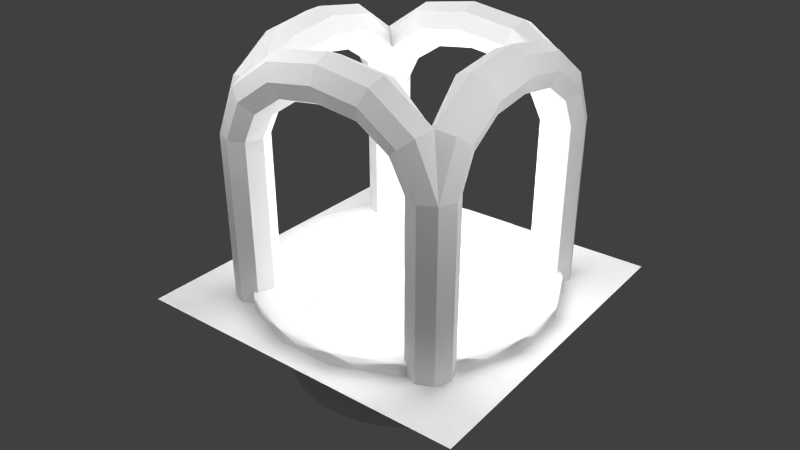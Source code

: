# Source: Dungeon_Heart.blend  (saved by Blender 2.63.0; exported with 4.5.12 LTS)
import bpy
from mathutils import Matrix  # noqa: F401  (used for matrix-valued properties, if any)

bpy.ops.wm.read_factory_settings(use_empty=True)
scene = bpy.context.scene
scene.name = 'Scene'

# ---- collections
col_collection_1 = bpy.data.collections.new('Collection 1'); scene.collection.children.link(col_collection_1)

# ---- materials (node trees are filled in below, after node groups)
mat_heart_material = bpy.data.materials.new('Heart material')
mat_heart_material.alpha_threshold = 0.0
mat_heart_material.use_transparent_shadow = False
mat_heart_material.roughness = 0.5
mat_heart_material.specular_intensity = 0.0
mat_heart_material.line_color = (0.0, 0.0, 0.0, 1.0)
mat_pillars_material = bpy.data.materials.new('Pillars material')
mat_pillars_material.alpha_threshold = 0.0
mat_pillars_material.use_transparent_shadow = False
mat_pillars_material.roughness = 0.5
mat_pillars_material.specular_intensity = 0.0
mat_pillars_material.line_color = (0.0, 0.0, 0.0, 1.0)
mat_floor_material = bpy.data.materials.new('Floor material')
mat_floor_material.alpha_threshold = 0.0
mat_floor_material.use_transparent_shadow = False
mat_floor_material.roughness = 0.5
mat_floor_material.specular_intensity = 0.196
mat_floor_material.line_color = (0.0, 0.0, 0.0, 1.0)
mat_tube_material = bpy.data.materials.new('Tube material')
mat_tube_material.alpha_threshold = 0.0
mat_tube_material.use_transparent_shadow = False
mat_tube_material.roughness = 0.5
mat_tube_material.specular_intensity = 0.084
mat_tube_material.line_color = (0.0, 0.0, 0.0, 1.0)

# ---- material node trees

# ---- world
world_world = bpy.data.worlds.new('World'); scene.world = world_world
world_world.color = (0.05088, 0.05088, 0.05088)
world_world.use_sun_shadow = False
world_world.sun_shadow_jitter_overblur = 0.0
world_world.cycles.sampling_method = 'MANUAL'
world_world.cycles.sample_map_resolution = 256

# ---- cameras
cam_camera = bpy.data.cameras.new('Camera')
cam_camera.clip_end = 100.0
cam_camera.lens = 35.0
cam_camera.sensor_width = 32.0
cam_camera.sensor_height = 18.0
cam_camera.ortho_scale = 7.314
cam_camera.dof.focus_distance = 0.0
cam_camera.dof.aperture_fstop = 128.0

# ---- lights
light_lamp_004 = bpy.data.lights.new('Lamp.004', 'POINT')
light_lamp_004.transmission_factor = 0.0
light_lamp_004.cutoff_distance = 30.0
light_lamp_004.energy = 100.0
light_lamp_004.shadow_buffer_clip_start = 1.001
light_lamp_004.shadow_soft_size = 1.0
light_lamp_004.shadow_maximum_resolution = 0.006
light_lamp_004.use_absolute_resolution = True
light_lamp_004.cycles.use_multiple_importance_sampling = False
light_lamp_003 = bpy.data.lights.new('Lamp.003', 'POINT')
light_lamp_003.transmission_factor = 0.0
light_lamp_003.cutoff_distance = 30.0
light_lamp_003.energy = 100.0
light_lamp_003.shadow_buffer_clip_start = 1.001
light_lamp_003.shadow_soft_size = 1.0
light_lamp_003.shadow_maximum_resolution = 0.006
light_lamp_003.use_absolute_resolution = True
light_lamp_003.cycles.use_multiple_importance_sampling = False
light_lamp_002 = bpy.data.lights.new('Lamp.002', 'POINT')
light_lamp_002.transmission_factor = 0.0
light_lamp_002.cutoff_distance = 30.0
light_lamp_002.energy = 100.0
light_lamp_002.shadow_buffer_clip_start = 1.001
light_lamp_002.shadow_soft_size = 1.0
light_lamp_002.shadow_maximum_resolution = 0.006
light_lamp_002.use_absolute_resolution = True
light_lamp_002.cycles.use_multiple_importance_sampling = False
light_lamp_001 = bpy.data.lights.new('Lamp.001', 'POINT')
light_lamp_001.transmission_factor = 0.0
light_lamp_001.cutoff_distance = 30.0
light_lamp_001.energy = 100.0
light_lamp_001.shadow_buffer_clip_start = 1.001
light_lamp_001.shadow_soft_size = 1.0
light_lamp_001.shadow_maximum_resolution = 0.006
light_lamp_001.use_absolute_resolution = True
light_lamp_001.cycles.use_multiple_importance_sampling = False
light_lamp = bpy.data.lights.new('Lamp', 'POINT')
light_lamp.transmission_factor = 0.0
light_lamp.cutoff_distance = 30.0
light_lamp.energy = 100.0
light_lamp.shadow_buffer_clip_start = 1.001
light_lamp.shadow_soft_size = 1.0
light_lamp.shadow_maximum_resolution = 0.006
light_lamp.use_absolute_resolution = True
light_lamp.cycles.use_multiple_importance_sampling = False

# ---- meshes
me_sphere_001 = bpy.data.meshes.new('Sphere.001')
me_sphere_001.from_pydata([(0.9808, 0.1951, 5.96e-08), (0.9619, 0.1913, 0.1951), (0.9061, 0.1802, 0.3827), (0.8155, 0.1622, 0.5556), (0.6935, 0.1379, 0.7071), (0.5449, 0.1084, 0.8315), (0.3753, 0.07466, 0.9239), (0.1913, 0.03806, 0.9808), (0.1802, 0.07466, 0.9808), (0.3536, 0.1464, 0.9239), (0.5133, 0.2126, 0.8315), (0.6533, 0.2706, 0.7071), (0.7682, 0.3182, 0.5556), (0.8536, 0.3536, 0.3827), (0.9061, 0.3753, 0.1951), (0.9239, 0.3827, 5.96e-08), (0.8315, 0.5556, 5.96e-08), (0.8155, 0.5449, 0.1951), (0.7682, 0.5133, 0.3827), (0.6913, 0.4619, 0.5556), (0.5879, 0.3928, 0.7071), (0.4619, 0.3087, 0.8315), (0.3182, 0.2126, 0.9239), (0.1622, 0.1084, 0.9808), (0.1379, 0.1379, 0.9808), (0.2706, 0.2706, 0.9239), (0.3928, 0.3928, 0.8315), (0.5, 0.5, 0.7071), (0.5879, 0.5879, 0.5556), (0.6533, 0.6533, 0.3827), (0.6935, 0.6935, 0.1951), (0.7071, 0.7071, 5.96e-08), (0.5556, 0.8315, 5.96e-08), (0.5449, 0.8155, 0.1951), (0.5133, 0.7682, 0.3827), (0.4619, 0.6913, 0.5556), (0.3928, 0.5879, 0.7071), (0.3087, 0.4619, 0.8315), (0.2126, 0.3182, 0.9239), (0.1084, 0.1622, 0.9808), (0.07466, 0.1802, 0.9808), (0.1464, 0.3536, 0.9239), (0.2126, 0.5133, 0.8315), (0.2706, 0.6533, 0.7071), (0.3182, 0.7682, 0.5556), (0.3536, 0.8536, 0.3827), (0.3753, 0.9061, 0.1951), (0.3827, 0.9239, 5.96e-08), (0.1951, 0.9808, 5.96e-08), (0.1913, 0.9619, 0.1951), (0.1802, 0.9061, 0.3827), (0.1622, 0.8155, 0.5556), (0.1379, 0.6935, 0.7071), (0.1084, 0.5449, 0.8315), (0.07466, 0.3753, 0.9239), (0.03806, 0.1913, 0.9808), (-1.118e-08, 0.1951, 0.9808), (-2.235e-08, 0.3827, 0.9239), (-5.215e-08, 0.5556, 0.8315), (1.49e-08, 0.7071, 0.7071), (-8.941e-08, 0.8315, 0.5556), (4.47e-08, 0.9239, 0.3827), (-8.941e-08, 0.9808, 0.1951), (-1.639e-07, 1.0, 5.96e-08), (-0.1951, 0.9808, 5.96e-08), (-0.1913, 0.9619, 0.1951), (-0.1802, 0.9061, 0.3827), (-0.1622, 0.8155, 0.5556), (-0.1379, 0.6935, 0.7071), (-0.1084, 0.5449, 0.8315), (-0.07466, 0.3753, 0.9239), (-0.03806, 0.1913, 0.9808), (-0.07466, 0.1802, 0.9808), (-0.1464, 0.3536, 0.9239), (-0.2126, 0.5133, 0.8315), (-0.2706, 0.6533, 0.7071), (-0.3182, 0.7682, 0.5556), (-0.3536, 0.8536, 0.3827), (-0.3753, 0.9061, 0.1951), (-0.3827, 0.9239, 5.96e-08), (-0.5556, 0.8315, 5.96e-08), (-0.5449, 0.8155, 0.1951), (-0.5133, 0.7682, 0.3827), (-0.4619, 0.6913, 0.5556), (-0.3928, 0.5879, 0.7071), (-0.3087, 0.4619, 0.8315), (-0.2126, 0.3182, 0.9239), (-0.1084, 0.1622, 0.9808), (-0.1379, 0.1379, 0.9808), (-0.2706, 0.2706, 0.9239), (-0.3928, 0.3928, 0.8315), (-0.5, 0.5, 0.7071), (-0.5879, 0.5879, 0.5556), (-0.6533, 0.6533, 0.3827), (-0.6935, 0.6935, 0.1951), (-0.7071, 0.7071, 5.96e-08), (-0.8315, 0.5556, 5.96e-08), (-0.8155, 0.5449, 0.1951), (-0.7682, 0.5133, 0.3827), (-0.6913, 0.4619, 0.5556), (-0.5879, 0.3928, 0.7071), (-0.4619, 0.3087, 0.8315), (-0.3182, 0.2126, 0.9239), (-0.1622, 0.1084, 0.9808), (-0.1802, 0.07466, 0.9808), (-0.3536, 0.1464, 0.9239), (-0.5133, 0.2126, 0.8315), (-0.6533, 0.2706, 0.7071), (-0.7682, 0.3182, 0.5556), (-0.8536, 0.3536, 0.3827), (-0.9061, 0.3753, 0.1951), (-0.9239, 0.3827, 5.96e-08), (-0.9808, 0.1951, 5.96e-08), (-0.9619, 0.1913, 0.1951), (-0.9061, 0.1802, 0.3827), (-0.8155, 0.1622, 0.5556), (-0.6935, 0.1379, 0.7071), (-0.5449, 0.1084, 0.8315), (-0.3753, 0.07466, 0.9239), (-0.1913, 0.03806, 0.9808), (-0.1951, -7.451e-09, 0.9808), (-0.3827, -5.215e-08, 0.9239), (-0.5556, -9.686e-08, 0.8315), (-0.7071, -1.49e-08, 0.7071), (-0.8315, -1.043e-07, 0.5556), (-0.9239, 2.98e-08, 0.3827), (-0.9808, -1.341e-07, 0.1951), (-1.0, -3.278e-07, 5.96e-08), (-0.9808, -0.1951, 5.96e-08), (-0.9619, -0.1913, 0.1951), (-0.9061, -0.1802, 0.3827), (-0.8155, -0.1622, 0.5556), (-0.6935, -0.1379, 0.7071), (-0.5449, -0.1084, 0.8315), (-0.3753, -0.07466, 0.9239), (-0.1913, -0.03806, 0.9808), (-0.1802, -0.07466, 0.9808), (-0.3536, -0.1464, 0.9239), (-0.5133, -0.2126, 0.8315), (-0.6533, -0.2706, 0.7071), (-0.7682, -0.3182, 0.5556), (-0.8536, -0.3536, 0.3827), (-0.9061, -0.3753, 0.1951), (-0.9239, -0.3827, 5.96e-08), (-0.8315, -0.5556, 5.96e-08), (-0.8155, -0.5449, 0.1951), (-0.7682, -0.5133, 0.3827), (-0.6913, -0.4619, 0.5556), (-0.5879, -0.3928, 0.7071), (-0.4619, -0.3087, 0.8315), (-0.3182, -0.2126, 0.9239), (-0.1622, -0.1084, 0.9808), (-0.1379, -0.1379, 0.9808), (-0.2706, -0.2706, 0.9239), (-0.3928, -0.3928, 0.8315), (-0.5, -0.5, 0.7071), (-0.5879, -0.5879, 0.5556), (-0.6533, -0.6533, 0.3827), (-0.6935, -0.6935, 0.1951), (-0.7071, -0.7071, 5.96e-08), (-0.5556, -0.8315, 5.96e-08), (-0.5449, -0.8155, 0.1951), (-0.5133, -0.7682, 0.3827), (-0.4619, -0.6913, 0.5556), (-0.3928, -0.5879, 0.7071), (-0.3087, -0.4619, 0.8315), (-0.2126, -0.3182, 0.9239), (-0.1084, -0.1622, 0.9808), (0.0, 0.0, 1.0), (-0.07466, -0.1802, 0.9808), (-0.1464, -0.3536, 0.9239), (-0.2126, -0.5133, 0.8315), (-0.2706, -0.6533, 0.7071), (-0.3182, -0.7682, 0.5556), (-0.3536, -0.8536, 0.3827), (-0.3753, -0.9061, 0.1951), (-0.3827, -0.9239, 5.96e-08), (-0.1951, -0.9808, 5.96e-08), (-0.1913, -0.9619, 0.1951), (-0.1802, -0.9061, 0.3827), (-0.1622, -0.8155, 0.5556), (-0.1379, -0.6935, 0.7071), (-0.1084, -0.5449, 0.8315), (-0.07466, -0.3753, 0.9239), (-0.03806, -0.1913, 0.9808), (1.863e-08, -0.1951, 0.9808), (5.215e-08, -0.3827, 0.9239), (1.49e-07, -0.5556, 0.8315), (2.98e-08, -0.7071, 0.7071), (1.043e-07, -0.8315, 0.5556), (1.49e-08, -0.9239, 0.3827), (2.682e-07, -0.9808, 0.1951), (4.47e-07, -1.0, 5.96e-08), (0.1951, -0.9808, 5.96e-08), (0.1913, -0.9619, 0.1951), (0.1802, -0.9061, 0.3827), (0.1622, -0.8155, 0.5556), (0.1379, -0.6935, 0.7071), (0.1084, -0.5449, 0.8315), (0.07466, -0.3753, 0.9239), (0.03806, -0.1913, 0.9808), (0.07466, -0.1802, 0.9808), (0.1464, -0.3536, 0.9239), (0.2126, -0.5133, 0.8315), (0.2706, -0.6533, 0.7071), (0.3182, -0.7682, 0.5556), (0.3536, -0.8536, 0.3827), (0.3753, -0.9061, 0.1951), (0.3827, -0.9239, 5.96e-08), (0.5556, -0.8315, 5.96e-08), (0.5449, -0.8155, 0.1951), (0.5133, -0.7682, 0.3827), (0.4619, -0.6913, 0.5556), (0.3928, -0.5879, 0.7071), (0.3087, -0.4619, 0.8315), (0.2126, -0.3182, 0.9239), (0.1084, -0.1622, 0.9808), (0.1379, -0.1379, 0.9808), (0.2706, -0.2706, 0.9239), (0.3928, -0.3928, 0.8315), (0.5, -0.5, 0.7071), (0.5879, -0.5879, 0.5556), (0.6533, -0.6533, 0.3827), (0.6935, -0.6935, 0.1951), (0.7071, -0.7071, 5.96e-08), (0.8315, -0.5556, 5.96e-08), (0.8155, -0.5449, 0.1951), (0.7682, -0.5133, 0.3827), (0.6913, -0.4619, 0.5556), (0.5879, -0.3928, 0.7071), (0.4619, -0.3087, 0.8315), (0.3182, -0.2126, 0.9239), (0.1622, -0.1084, 0.9808), (0.1802, -0.07466, 0.9808), (0.3536, -0.1464, 0.9239), (0.5133, -0.2126, 0.8315), (0.6533, -0.2706, 0.7071), (0.7682, -0.3182, 0.5556), (0.8536, -0.3536, 0.3827), (0.9061, -0.3753, 0.1951), (0.9239, -0.3827, 5.96e-08), (0.9808, -0.1951, 5.96e-08), (0.9619, -0.1913, 0.1951), (0.9061, -0.1802, 0.3827), (0.8155, -0.1622, 0.5556), (0.6935, -0.1379, 0.7071), (0.5449, -0.1084, 0.8315), (0.3753, -0.07466, 0.9239), (0.1913, -0.03806, 0.9808), (0.1951, 1.49e-08, 0.9808), (0.3827, 6.706e-08, 0.9239), (0.5556, 2.161e-07, 0.8315), (0.7071, 8.941e-08, 0.7071), (0.8315, 1.341e-07, 0.5556), (0.9239, 5.96e-08, 0.3827), (0.9808, 2.831e-07, 0.1951), (1.0, 4.768e-07, 5.96e-08)], [], [(0, 1, 255, 256), (254, 255, 1, 2), (253, 254, 2, 3), (252, 253, 3, 4), (251, 252, 4, 5), (250, 251, 5, 6), (249, 250, 6, 7), (168, 249, 7), (168, 7, 8), (7, 6, 9, 8), (6, 5, 10, 9), (5, 4, 11, 10), (4, 3, 12, 11), (3, 2, 13, 12), (2, 1, 14, 13), (1, 0, 15, 14), (14, 15, 16, 17), (13, 14, 17, 18), (12, 13, 18, 19), (11, 12, 19, 20), (10, 11, 20, 21), (9, 10, 21, 22), (8, 9, 22, 23), (168, 8, 23), (168, 23, 24), (23, 22, 25, 24), (22, 21, 26, 25), (21, 20, 27, 26), (20, 19, 28, 27), (19, 18, 29, 28), (18, 17, 30, 29), (17, 16, 31, 30), (30, 31, 32, 33), (29, 30, 33, 34), (28, 29, 34, 35), (27, 28, 35, 36), (26, 27, 36, 37), (25, 26, 37, 38), (24, 25, 38, 39), (168, 24, 39), (168, 39, 40), (39, 38, 41, 40), (38, 37, 42, 41), (37, 36, 43, 42), (36, 35, 44, 43), (35, 34, 45, 44), (34, 33, 46, 45), (33, 32, 47, 46), (46, 47, 48, 49), (45, 46, 49, 50), (44, 45, 50, 51), (43, 44, 51, 52), (42, 43, 52, 53), (41, 42, 53, 54), (40, 41, 54, 55), (168, 40, 55), (168, 55, 56), (55, 54, 57, 56), (54, 53, 58, 57), (53, 52, 59, 58), (52, 51, 60, 59), (51, 50, 61, 60), (50, 49, 62, 61), (49, 48, 63, 62), (62, 63, 64, 65), (61, 62, 65, 66), (60, 61, 66, 67), (59, 60, 67, 68), (58, 59, 68, 69), (57, 58, 69, 70), (56, 57, 70, 71), (168, 56, 71), (168, 71, 72), (71, 70, 73, 72), (70, 69, 74, 73), (69, 68, 75, 74), (68, 67, 76, 75), (67, 66, 77, 76), (66, 65, 78, 77), (65, 64, 79, 78), (78, 79, 80, 81), (77, 78, 81, 82), (76, 77, 82, 83), (75, 76, 83, 84), (74, 75, 84, 85), (73, 74, 85, 86), (72, 73, 86, 87), (168, 72, 87), (168, 87, 88), (87, 86, 89, 88), (86, 85, 90, 89), (85, 84, 91, 90), (84, 83, 92, 91), (83, 82, 93, 92), (82, 81, 94, 93), (81, 80, 95, 94), (94, 95, 96, 97), (93, 94, 97, 98), (92, 93, 98, 99), (91, 92, 99, 100), (90, 91, 100, 101), (89, 90, 101, 102), (88, 89, 102, 103), (168, 88, 103), (168, 103, 104), (103, 102, 105, 104), (102, 101, 106, 105), (101, 100, 107, 106), (100, 99, 108, 107), (99, 98, 109, 108), (98, 97, 110, 109), (97, 96, 111, 110), (110, 111, 112, 113), (109, 110, 113, 114), (108, 109, 114, 115), (107, 108, 115, 116), (106, 107, 116, 117), (105, 106, 117, 118), (104, 105, 118, 119), (168, 104, 119), (168, 119, 120), (119, 118, 121, 120), (118, 117, 122, 121), (117, 116, 123, 122), (116, 115, 124, 123), (115, 114, 125, 124), (114, 113, 126, 125), (113, 112, 127, 126), (126, 127, 128, 129), (125, 126, 129, 130), (124, 125, 130, 131), (123, 124, 131, 132), (122, 123, 132, 133), (121, 122, 133, 134), (120, 121, 134, 135), (168, 120, 135), (168, 135, 136), (135, 134, 137, 136), (134, 133, 138, 137), (133, 132, 139, 138), (132, 131, 140, 139), (131, 130, 141, 140), (130, 129, 142, 141), (129, 128, 143, 142), (142, 143, 144, 145), (141, 142, 145, 146), (140, 141, 146, 147), (139, 140, 147, 148), (138, 139, 148, 149), (137, 138, 149, 150), (136, 137, 150, 151), (168, 136, 151), (168, 151, 152), (151, 150, 153, 152), (150, 149, 154, 153), (149, 148, 155, 154), (148, 147, 156, 155), (147, 146, 157, 156), (146, 145, 158, 157), (145, 144, 159, 158), (158, 159, 160, 161), (157, 158, 161, 162), (156, 157, 162, 163), (155, 156, 163, 164), (154, 155, 164, 165), (153, 154, 165, 166), (152, 153, 166, 167), (168, 152, 167), (168, 167, 169), (167, 166, 170, 169), (166, 165, 171, 170), (165, 164, 172, 171), (164, 163, 173, 172), (163, 162, 174, 173), (162, 161, 175, 174), (161, 160, 176, 175), (175, 176, 177, 178), (174, 175, 178, 179), (173, 174, 179, 180), (172, 173, 180, 181), (171, 172, 181, 182), (170, 171, 182, 183), (169, 170, 183, 184), (168, 169, 184), (168, 184, 185), (184, 183, 186, 185), (183, 182, 187, 186), (182, 181, 188, 187), (181, 180, 189, 188), (180, 179, 190, 189), (179, 178, 191, 190), (178, 177, 192, 191), (191, 192, 193, 194), (190, 191, 194, 195), (189, 190, 195, 196), (188, 189, 196, 197), (187, 188, 197, 198), (186, 187, 198, 199), (185, 186, 199, 200), (168, 185, 200), (168, 200, 201), (200, 199, 202, 201), (199, 198, 203, 202), (198, 197, 204, 203), (197, 196, 205, 204), (196, 195, 206, 205), (195, 194, 207, 206), (194, 193, 208, 207), (207, 208, 209, 210), (206, 207, 210, 211), (205, 206, 211, 212), (204, 205, 212, 213), (203, 204, 213, 214), (202, 203, 214, 215), (201, 202, 215, 216), (168, 201, 216), (168, 216, 217), (216, 215, 218, 217), (215, 214, 219, 218), (214, 213, 220, 219), (213, 212, 221, 220), (212, 211, 222, 221), (211, 210, 223, 222), (210, 209, 224, 223), (223, 224, 225, 226), (222, 223, 226, 227), (221, 222, 227, 228), (220, 221, 228, 229), (219, 220, 229, 230), (218, 219, 230, 231), (217, 218, 231, 232), (168, 217, 232), (168, 232, 233), (232, 231, 234, 233), (231, 230, 235, 234), (230, 229, 236, 235), (229, 228, 237, 236), (228, 227, 238, 237), (227, 226, 239, 238), (226, 225, 240, 239), (239, 240, 241, 242), (238, 239, 242, 243), (237, 238, 243, 244), (236, 237, 244, 245), (235, 236, 245, 246), (234, 235, 246, 247), (233, 234, 247, 248), (168, 233, 248), (168, 248, 249), (248, 247, 250, 249), (247, 246, 251, 250), (246, 245, 252, 251), (245, 244, 253, 252), (244, 243, 254, 253), (243, 242, 255, 254), (242, 241, 256, 255)])
_uv = me_sphere_001.uv_layers.new(name='UVTex')
_uv.uv.foreach_set('vector', [0.258, 0.06302, 0.3016, 0.1402, 0.2358, 0.1856, 0.1788, 0.1173, 0.2842, 0.2439, 0.2358, 0.1856, 0.3016, 0.1402, 0.3383, 0.207, 0.3275, 0.2955, 0.2842, 0.2439, 0.3383, 0.207, 0.3703, 0.2656, 0.3654, 0.3414, 0.3275, 0.2955, 0.3703, 0.2656, 0.3989, 0.3185, 0.4009, 0.3839, 0.3654, 0.3414, 0.3989, 0.3185, 0.4254, 0.3671, 0.4339, 0.424, 0.4009, 0.3839, 0.4254, 0.3671, 0.4501, 0.413, 0.466, 0.4628, 0.4339, 0.424, 0.4501, 0.413, 0.4741, 0.4573, 0.4976, 0.5011, 0.466, 0.4628, 0.4741, 0.4573, 0.4976, 0.5011, 0.4741, 0.4573, 0.4831, 0.4536, 0.4741, 0.4573, 0.4501, 0.413, 0.4683, 0.4055, 0.4831, 0.4536, 0.4501, 0.413, 0.4254, 0.3671, 0.4529, 0.3557, 0.4683, 0.4055, 0.4254, 0.3671, 0.3989, 0.3185, 0.4365, 0.3031, 0.4529, 0.3557, 0.3989, 0.3185, 0.3703, 0.2656, 0.4188, 0.2454, 0.4365, 0.3031, 0.3703, 0.2656, 0.3383, 0.207, 0.3987, 0.1822, 0.4188, 0.2454, 0.3383, 0.207, 0.3016, 0.1402, 0.3756, 0.1086, 0.3987, 0.1822, 0.3016, 0.1402, 0.258, 0.06302, 0.3471, 0.02023, 0.3756, 0.1086, 0.3756, 0.1086, 0.3471, 0.02023, 0.4456, 7.308e-05, 0.455, 0.09161, 0.3987, 0.1822, 0.3756, 0.1086, 0.455, 0.09161, 0.4629, 0.1684, 0.4188, 0.2454, 0.3987, 0.1822, 0.4629, 0.1684, 0.4703, 0.2349, 0.4365, 0.3031, 0.4188, 0.2454, 0.4703, 0.2349, 0.4762, 0.2948, 0.4529, 0.3557, 0.4365, 0.3031, 0.4762, 0.2948, 0.4822, 0.3498, 0.4683, 0.4055, 0.4529, 0.3557, 0.4822, 0.3498, 0.4875, 0.4017, 0.4831, 0.4536, 0.4683, 0.4055, 0.4875, 0.4017, 0.4926, 0.4517, 0.4976, 0.5011, 0.4831, 0.4536, 0.4926, 0.4517, 0.4976, 0.5011, 0.4926, 0.4517, 0.5023, 0.4517, 0.4926, 0.4517, 0.4875, 0.4017, 0.5071, 0.4017, 0.5023, 0.4517, 0.4875, 0.4017, 0.4822, 0.3498, 0.512, 0.3497, 0.5071, 0.4017, 0.4822, 0.3498, 0.4762, 0.2948, 0.5169, 0.2946, 0.512, 0.3497, 0.4762, 0.2948, 0.4703, 0.2349, 0.5229, 0.2347, 0.5169, 0.2946, 0.4703, 0.2349, 0.4629, 0.1684, 0.5286, 0.1678, 0.5229, 0.2347, 0.4629, 0.1684, 0.455, 0.09161, 0.5362, 0.09106, 0.5286, 0.1678, 0.455, 0.09161, 0.4456, 7.308e-05, 0.5453, 0.0, 0.5362, 0.09106, 0.5362, 0.09106, 0.5453, 0.0, 0.6425, 0.01942, 0.6158, 0.1066, 0.5286, 0.1678, 0.5362, 0.09106, 0.6158, 0.1066, 0.5933, 0.1803, 0.5229, 0.2347, 0.5286, 0.1678, 0.5933, 0.1803, 0.5745, 0.2447, 0.5169, 0.2946, 0.5229, 0.2347, 0.5745, 0.2447, 0.5569, 0.3023, 0.512, 0.3497, 0.5169, 0.2946, 0.5569, 0.3023, 0.5413, 0.3554, 0.5071, 0.4017, 0.512, 0.3497, 0.5413, 0.3554, 0.5264, 0.4053, 0.5023, 0.4517, 0.5071, 0.4017, 0.5264, 0.4053, 0.5119, 0.4535, 0.4976, 0.5011, 0.5023, 0.4517, 0.5119, 0.4535, 0.4976, 0.5011, 0.5119, 0.4535, 0.5209, 0.4573, 0.5119, 0.4535, 0.5264, 0.4053, 0.5445, 0.4129, 0.5209, 0.4573, 0.5264, 0.4053, 0.5413, 0.3554, 0.5689, 0.3668, 0.5445, 0.4129, 0.5413, 0.3554, 0.5569, 0.3023, 0.5946, 0.3177, 0.5689, 0.3668, 0.5569, 0.3023, 0.5745, 0.2447, 0.6231, 0.2647, 0.5946, 0.3177, 0.5745, 0.2447, 0.5933, 0.1803, 0.6541, 0.2052, 0.6231, 0.2647, 0.5933, 0.1803, 0.6158, 0.1066, 0.6907, 0.1375, 0.6541, 0.2052, 0.6158, 0.1066, 0.6425, 0.01942, 0.7338, 0.05736, 0.6907, 0.1375, 0.6907, 0.1375, 0.7338, 0.05736, 0.8158, 0.1123, 0.7579, 0.1823, 0.6541, 0.2052, 0.6907, 0.1375, 0.7579, 0.1823, 0.7089, 0.2415, 0.6231, 0.2647, 0.6541, 0.2052, 0.7089, 0.2415, 0.6669, 0.2938, 0.5946, 0.3177, 0.6231, 0.2647, 0.6669, 0.2938, 0.6285, 0.3402, 0.5689, 0.3668, 0.5946, 0.3177, 0.6285, 0.3402, 0.5938, 0.3833, 0.5445, 0.4129, 0.5689, 0.3668, 0.5938, 0.3833, 0.5608, 0.4236, 0.5209, 0.4573, 0.5445, 0.4129, 0.5608, 0.4236, 0.529, 0.4627, 0.4976, 0.5011, 0.5209, 0.4573, 0.529, 0.4627, 0.4976, 0.5011, 0.529, 0.4627, 0.5359, 0.4695, 0.529, 0.4627, 0.5608, 0.4236, 0.5747, 0.4375, 0.5359, 0.4695, 0.5608, 0.4236, 0.5938, 0.3833, 0.6149, 0.4043, 0.5747, 0.4375, 0.5938, 0.3833, 0.6285, 0.3402, 0.6574, 0.3688, 0.6149, 0.4043, 0.6285, 0.3402, 0.6669, 0.2938, 0.7041, 0.3309, 0.6574, 0.3688, 0.6669, 0.2938, 0.7089, 0.2415, 0.7555, 0.2878, 0.7041, 0.3309, 0.7089, 0.2415, 0.7579, 0.1823, 0.8151, 0.2394, 0.7555, 0.2878, 0.7579, 0.1823, 0.8158, 0.1123, 0.8855, 0.182, 0.8151, 0.2394, 0.8151, 0.2394, 0.8855, 0.182, 0.9401, 0.264, 0.86, 0.3065, 0.7555, 0.2878, 0.8151, 0.2394, 0.86, 0.3065, 0.7921, 0.3423, 0.7041, 0.3309, 0.7555, 0.2878, 0.7921, 0.3423, 0.7333, 0.3745, 0.6574, 0.3688, 0.7041, 0.3309, 0.7333, 0.3745, 0.6801, 0.4026, 0.6149, 0.4043, 0.6574, 0.3688, 0.6801, 0.4026, 0.6315, 0.4291, 0.5747, 0.4375, 0.6149, 0.4043, 0.6315, 0.4291, 0.5857, 0.4538, 0.5359, 0.4695, 0.5747, 0.4375, 0.5857, 0.4538, 0.5413, 0.4776, 0.4976, 0.5011, 0.5359, 0.4695, 0.5413, 0.4776, 0.4976, 0.5011, 0.5413, 0.4776, 0.5451, 0.4866, 0.5413, 0.4776, 0.5857, 0.4538, 0.5932, 0.4719, 0.5451, 0.4866, 0.5857, 0.4538, 0.6315, 0.4291, 0.643, 0.4566, 0.5932, 0.4719, 0.6315, 0.4291, 0.6801, 0.4026, 0.6958, 0.4401, 0.643, 0.4566, 0.6801, 0.4026, 0.7333, 0.3745, 0.7535, 0.4229, 0.6958, 0.4401, 0.7333, 0.3745, 0.7921, 0.3423, 0.8174, 0.4029, 0.7535, 0.4229, 0.7921, 0.3423, 0.86, 0.3065, 0.8909, 0.381, 0.8174, 0.4029, 0.86, 0.3065, 0.9401, 0.264, 0.9778, 0.3549, 0.8909, 0.381, 0.8909, 0.381, 0.9778, 0.3549, 0.997, 0.4515, 0.9067, 0.4601, 0.8174, 0.4029, 0.8909, 0.381, 0.9067, 0.4601, 0.8304, 0.4672, 0.7535, 0.4229, 0.8174, 0.4029, 0.8304, 0.4672, 0.7638, 0.4744, 0.6958, 0.4401, 0.7535, 0.4229, 0.7638, 0.4744, 0.7039, 0.48, 0.643, 0.4566, 0.6958, 0.4401, 0.7039, 0.48, 0.6489, 0.4859, 0.5932, 0.4719, 0.643, 0.4566, 0.6489, 0.4859, 0.597, 0.4911, 0.5451, 0.4866, 0.5932, 0.4719, 0.597, 0.4911, 0.547, 0.4962, 0.4976, 0.5011, 0.5451, 0.4866, 0.547, 0.4962, 0.4976, 0.5011, 0.547, 0.4962, 0.547, 0.5059, 0.547, 0.4962, 0.597, 0.4911, 0.597, 0.5107, 0.547, 0.5059, 0.597, 0.4911, 0.6489, 0.4859, 0.6489, 0.5157, 0.597, 0.5107, 0.6489, 0.4859, 0.7039, 0.48, 0.704, 0.5207, 0.6489, 0.5157, 0.7039, 0.48, 0.7638, 0.4744, 0.7638, 0.5269, 0.704, 0.5207, 0.7638, 0.4744, 0.8304, 0.4672, 0.8305, 0.5329, 0.7638, 0.5269, 0.8304, 0.4672, 0.9067, 0.4601, 0.9068, 0.5407, 0.8305, 0.5329, 0.9067, 0.4601, 0.997, 0.4515, 0.997, 0.5499, 0.9068, 0.5407, 0.9068, 0.5407, 0.997, 0.5499, 0.9778, 0.6464, 0.8911, 0.6198, 0.8305, 0.5329, 0.9068, 0.5407, 0.8911, 0.6198, 0.8179, 0.5972, 0.7638, 0.5269, 0.8305, 0.5329, 0.8179, 0.5972, 0.7536, 0.5783, 0.704, 0.5207, 0.7638, 0.5269, 0.7536, 0.5783, 0.6962, 0.5606, 0.6489, 0.5157, 0.704, 0.5207, 0.6962, 0.5606, 0.6431, 0.545, 0.597, 0.5107, 0.6489, 0.5157, 0.6431, 0.545, 0.5933, 0.53, 0.547, 0.5059, 0.597, 0.5107, 0.5933, 0.53, 0.5451, 0.5155, 0.4976, 0.5011, 0.547, 0.5059, 0.5451, 0.5155, 0.4976, 0.5011, 0.5451, 0.5155, 0.5413, 0.5245, 0.5451, 0.5155, 0.5933, 0.53, 0.5857, 0.5481, 0.5413, 0.5245, 0.5933, 0.53, 0.6431, 0.545, 0.6318, 0.5725, 0.5857, 0.5481, 0.6431, 0.545, 0.6962, 0.5606, 0.6807, 0.5982, 0.6318, 0.5725, 0.6962, 0.5606, 0.7536, 0.5783, 0.7336, 0.6268, 0.6807, 0.5982, 0.7536, 0.5783, 0.8179, 0.5972, 0.7929, 0.6579, 0.7336, 0.6268, 0.8179, 0.5972, 0.8911, 0.6198, 0.8603, 0.6943, 0.7929, 0.6579, 0.8911, 0.6198, 0.9778, 0.6464, 0.9401, 0.7373, 0.8603, 0.6943, 0.8603, 0.6943, 0.9401, 0.7373, 0.8855, 0.8191, 0.8156, 0.7614, 0.7929, 0.6579, 0.8603, 0.6943, 0.8156, 0.7614, 0.7566, 0.7125, 0.7336, 0.6268, 0.7929, 0.6579, 0.7566, 0.7125, 0.7045, 0.6705, 0.6807, 0.5982, 0.7336, 0.6268, 0.7045, 0.6705, 0.6582, 0.6321, 0.6318, 0.5725, 0.6807, 0.5982, 0.6582, 0.6321, 0.6152, 0.5973, 0.5857, 0.5481, 0.6318, 0.5725, 0.6152, 0.5973, 0.5748, 0.5644, 0.5413, 0.5245, 0.5857, 0.5481, 0.5748, 0.5644, 0.5359, 0.5325, 0.4976, 0.5011, 0.5413, 0.5245, 0.5359, 0.5325, 0.4976, 0.5011, 0.5359, 0.5325, 0.5291, 0.5394, 0.5359, 0.5325, 0.5748, 0.5644, 0.561, 0.5782, 0.5291, 0.5394, 0.5748, 0.5644, 0.6152, 0.5973, 0.5942, 0.6184, 0.561, 0.5782, 0.6152, 0.5973, 0.6582, 0.6321, 0.6296, 0.6609, 0.5942, 0.6184, 0.6582, 0.6321, 0.7045, 0.6705, 0.6674, 0.7076, 0.6296, 0.6609, 0.7045, 0.6705, 0.7566, 0.7125, 0.7103, 0.7589, 0.6674, 0.7076, 0.7566, 0.7125, 0.8156, 0.7614, 0.7586, 0.8184, 0.7103, 0.7589, 0.8156, 0.7614, 0.8855, 0.8191, 0.8159, 0.8887, 0.7586, 0.8184, 0.7586, 0.8184, 0.8159, 0.8887, 0.7341, 0.9433, 0.6916, 0.8633, 0.7103, 0.7589, 0.7586, 0.8184, 0.6916, 0.8633, 0.6559, 0.7955, 0.6674, 0.7076, 0.7103, 0.7589, 0.6559, 0.7955, 0.6238, 0.7367, 0.6296, 0.6609, 0.6674, 0.7076, 0.6238, 0.7367, 0.5958, 0.6836, 0.5942, 0.6184, 0.6296, 0.6609, 0.5958, 0.6836, 0.5694, 0.635, 0.561, 0.5782, 0.5942, 0.6184, 0.5694, 0.635, 0.5448, 0.5892, 0.5291, 0.5394, 0.561, 0.5782, 0.5448, 0.5892, 0.521, 0.5449, 0.4976, 0.5011, 0.5291, 0.5394, 0.521, 0.5449, 0.4976, 0.5011, 0.521, 0.5449, 0.512, 0.5486, 0.521, 0.5449, 0.5448, 0.5892, 0.5267, 0.5966, 0.512, 0.5486, 0.5448, 0.5892, 0.5694, 0.635, 0.5419, 0.6464, 0.5267, 0.5966, 0.5694, 0.635, 0.5958, 0.6836, 0.5583, 0.6992, 0.5419, 0.6464, 0.5958, 0.6836, 0.6238, 0.7367, 0.5754, 0.7568, 0.5583, 0.6992, 0.6238, 0.7367, 0.6559, 0.7955, 0.5954, 0.8207, 0.5754, 0.7568, 0.6559, 0.7955, 0.6916, 0.8633, 0.6172, 0.8941, 0.5954, 0.8207, 0.6916, 0.8633, 0.7341, 0.9433, 0.6432, 0.9809, 0.6172, 0.8941, 0.6172, 0.8941, 0.6432, 0.9809, 0.5467, 1.0, 0.5382, 0.9098, 0.5954, 0.8207, 0.6172, 0.8941, 0.5382, 0.9098, 0.5311, 0.8336, 0.5754, 0.7568, 0.5954, 0.8207, 0.5311, 0.8336, 0.524, 0.767, 0.5583, 0.6992, 0.5754, 0.7568, 0.524, 0.767, 0.5185, 0.7072, 0.5419, 0.6464, 0.5583, 0.6992, 0.5185, 0.7072, 0.5126, 0.6523, 0.5267, 0.5966, 0.5419, 0.6464, 0.5126, 0.6523, 0.5075, 0.6004, 0.512, 0.5486, 0.5267, 0.5966, 0.5075, 0.6004, 0.5025, 0.5505, 0.4976, 0.5011, 0.512, 0.5486, 0.5025, 0.5505, 0.4976, 0.5011, 0.5025, 0.5505, 0.4927, 0.5505, 0.5025, 0.5505, 0.5075, 0.6004, 0.4879, 0.6005, 0.4927, 0.5505, 0.5075, 0.6004, 0.5126, 0.6523, 0.4828, 0.6523, 0.4879, 0.6005, 0.5126, 0.6523, 0.5185, 0.7072, 0.4778, 0.7073, 0.4828, 0.6523, 0.5185, 0.7072, 0.524, 0.767, 0.4716, 0.767, 0.4778, 0.7073, 0.524, 0.767, 0.5311, 0.8336, 0.4656, 0.8336, 0.4716, 0.767, 0.5311, 0.8336, 0.5382, 0.9098, 0.4576, 0.9098, 0.4656, 0.8336, 0.5382, 0.9098, 0.5467, 1.0, 0.4484, 0.9999, 0.4576, 0.9098, 0.4576, 0.9098, 0.4484, 0.9999, 0.352, 0.9806, 0.3786, 0.8941, 0.4656, 0.8336, 0.4576, 0.9098, 0.3786, 0.8941, 0.4013, 0.8209, 0.4716, 0.767, 0.4656, 0.8336, 0.4013, 0.8209, 0.4202, 0.7568, 0.4778, 0.7073, 0.4716, 0.767, 0.4202, 0.7568, 0.438, 0.6995, 0.4828, 0.6523, 0.4778, 0.7073, 0.438, 0.6995, 0.4536, 0.6465, 0.4879, 0.6005, 0.4828, 0.6523, 0.4536, 0.6465, 0.4687, 0.5967, 0.4927, 0.5505, 0.4879, 0.6005, 0.4687, 0.5967, 0.4832, 0.5486, 0.4976, 0.5011, 0.4927, 0.5505, 0.4832, 0.5486, 0.4976, 0.5011, 0.4832, 0.5486, 0.4742, 0.5449, 0.4832, 0.5486, 0.4687, 0.5967, 0.4507, 0.5892, 0.4742, 0.5449, 0.4687, 0.5967, 0.4536, 0.6465, 0.4261, 0.6351, 0.4507, 0.5892, 0.4536, 0.6465, 0.438, 0.6995, 0.4004, 0.684, 0.4261, 0.6351, 0.438, 0.6995, 0.4202, 0.7568, 0.3718, 0.7368, 0.4004, 0.684, 0.4202, 0.7568, 0.4013, 0.8209, 0.3408, 0.796, 0.3718, 0.7368, 0.4013, 0.8209, 0.3786, 0.8941, 0.3043, 0.8632, 0.3408, 0.796, 0.3786, 0.8941, 0.352, 0.9806, 0.2613, 0.9428, 0.3043, 0.8632, 0.3043, 0.8632, 0.2613, 0.9428, 0.1797, 0.8881, 0.2374, 0.8185, 0.3408, 0.796, 0.3043, 0.8632, 0.2374, 0.8185, 0.2863, 0.7596, 0.3718, 0.7368, 0.3408, 0.796, 0.2863, 0.7596, 0.3283, 0.7077, 0.4004, 0.684, 0.3718, 0.7368, 0.3283, 0.7077, 0.3666, 0.6615, 0.4261, 0.6351, 0.4004, 0.684, 0.3666, 0.6615, 0.4013, 0.6186, 0.4507, 0.5892, 0.4261, 0.6351, 0.4013, 0.6186, 0.4344, 0.5784, 0.4742, 0.5449, 0.4507, 0.5892, 0.4344, 0.5784, 0.4661, 0.5395, 0.4976, 0.5011, 0.4742, 0.5449, 0.4661, 0.5395, 0.4976, 0.5011, 0.4661, 0.5395, 0.4593, 0.5326, 0.4661, 0.5395, 0.4344, 0.5784, 0.4205, 0.5646, 0.4593, 0.5326, 0.4344, 0.5784, 0.4013, 0.6186, 0.3802, 0.5976, 0.4205, 0.5646, 0.4013, 0.6186, 0.3666, 0.6615, 0.3378, 0.6329, 0.3802, 0.5976, 0.3666, 0.6615, 0.3283, 0.7077, 0.2913, 0.6707, 0.3378, 0.6329, 0.3283, 0.7077, 0.2863, 0.7596, 0.24, 0.7134, 0.2913, 0.6707, 0.2863, 0.7596, 0.2374, 0.8185, 0.1806, 0.7616, 0.24, 0.7134, 0.2374, 0.8185, 0.1797, 0.8881, 0.1105, 0.8186, 0.1806, 0.7616, 0.1806, 0.7616, 0.1105, 0.8186, 0.05617, 0.7369, 0.136, 0.6947, 0.24, 0.7134, 0.1806, 0.7616, 0.136, 0.6947, 0.2036, 0.6591, 0.2913, 0.6707, 0.24, 0.7134, 0.2036, 0.6591, 0.2622, 0.6272, 0.3378, 0.6329, 0.2913, 0.6707, 0.2622, 0.6272, 0.3152, 0.5992, 0.3802, 0.5976, 0.3378, 0.6329, 0.3152, 0.5992, 0.3637, 0.5728, 0.4205, 0.5646, 0.3802, 0.5976, 0.3637, 0.5728, 0.4096, 0.5484, 0.4593, 0.5326, 0.4205, 0.5646, 0.4096, 0.5484, 0.4538, 0.5246, 0.4976, 0.5011, 0.4593, 0.5326, 0.4538, 0.5246, 0.4976, 0.5011, 0.4538, 0.5246, 0.4501, 0.5156, 0.4538, 0.5246, 0.4096, 0.5484, 0.4021, 0.5303, 0.4501, 0.5156, 0.4096, 0.5484, 0.3637, 0.5728, 0.3523, 0.5453, 0.4021, 0.5303, 0.3637, 0.5728, 0.3152, 0.5992, 0.2996, 0.5618, 0.3523, 0.5453, 0.3152, 0.5992, 0.2622, 0.6272, 0.2422, 0.5789, 0.2996, 0.5618, 0.2622, 0.6272, 0.2036, 0.6591, 0.1785, 0.5988, 0.2422, 0.5789, 0.2036, 0.6591, 0.136, 0.6947, 0.1053, 0.6205, 0.1785, 0.5988, 0.136, 0.6947, 0.05617, 0.7369, 0.01888, 0.6463, 0.1053, 0.6205, 0.1053, 0.6205, 0.01888, 0.6463, 0.0, 0.5502, 0.08971, 0.5418, 0.1785, 0.5988, 0.1053, 0.6205, 0.08971, 0.5418, 0.1657, 0.5347, 0.2422, 0.5789, 0.1785, 0.5988, 0.1657, 0.5347, 0.2319, 0.5276, 0.2996, 0.5618, 0.2422, 0.5789, 0.2319, 0.5276, 0.2916, 0.522, 0.3523, 0.5453, 0.2996, 0.5618, 0.2916, 0.522, 0.3464, 0.5162, 0.4021, 0.5303, 0.3523, 0.5453, 0.3464, 0.5162, 0.3982, 0.5112, 0.4501, 0.5156, 0.4021, 0.5303, 0.3982, 0.5112, 0.4481, 0.5061, 0.4976, 0.5011, 0.4501, 0.5156, 0.4481, 0.5061, 0.4976, 0.5011, 0.4481, 0.5061, 0.4481, 0.4963, 0.4481, 0.5061, 0.3982, 0.5112, 0.3981, 0.4916, 0.4481, 0.4963, 0.3982, 0.5112, 0.3464, 0.5162, 0.3464, 0.4864, 0.3981, 0.4916, 0.3464, 0.5162, 0.2916, 0.522, 0.2914, 0.4815, 0.3464, 0.4864, 0.2916, 0.522, 0.2319, 0.5276, 0.2319, 0.4754, 0.2914, 0.4815, 0.2319, 0.5276, 0.1657, 0.5347, 0.1655, 0.4695, 0.2319, 0.4754, 0.1657, 0.5347, 0.08971, 0.5418, 0.08972, 0.4616, 0.1655, 0.4695, 0.08971, 0.5418, 0.0, 0.5502, 0.000198, 0.4524, 0.08972, 0.4616, 0.08972, 0.4616, 0.000198, 0.4524, 0.01939, 0.3567, 0.1053, 0.3831, 0.1655, 0.4695, 0.08972, 0.4616, 0.1053, 0.3831, 0.178, 0.4055, 0.2319, 0.4754, 0.1655, 0.4695, 0.178, 0.4055, 0.242, 0.4241, 0.2914, 0.4815, 0.2319, 0.4754, 0.242, 0.4241, 0.2992, 0.4417, 0.3464, 0.4864, 0.2914, 0.4815, 0.2992, 0.4417, 0.3521, 0.4572, 0.3981, 0.4916, 0.3464, 0.4864, 0.3521, 0.4572, 0.4019, 0.4724, 0.4481, 0.4963, 0.3981, 0.4916, 0.4019, 0.4724, 0.45, 0.4868, 0.4976, 0.5011, 0.4481, 0.4963, 0.45, 0.4868, 0.4976, 0.5011, 0.45, 0.4868, 0.4537, 0.4778, 0.45, 0.4868, 0.4019, 0.4724, 0.4093, 0.4543, 0.4537, 0.4778, 0.4019, 0.4724, 0.3521, 0.4572, 0.3634, 0.4297, 0.4093, 0.4543, 0.3521, 0.4572, 0.2992, 0.4417, 0.3145, 0.4042, 0.3634, 0.4297, 0.2992, 0.4417, 0.242, 0.4241, 0.2618, 0.3759, 0.3145, 0.4042, 0.242, 0.4241, 0.178, 0.4055, 0.2027, 0.3451, 0.2618, 0.3759, 0.178, 0.4055, 0.1053, 0.3831, 0.1357, 0.3091, 0.2027, 0.3451, 0.1053, 0.3831, 0.01939, 0.3567, 0.05675, 0.2668, 0.1357, 0.3091, 0.1357, 0.3091, 0.05675, 0.2668, 0.1107, 0.186, 0.1798, 0.2425, 0.2027, 0.3451, 0.1357, 0.3091, 0.1798, 0.2425, 0.2386, 0.2907, 0.2618, 0.3759, 0.2027, 0.3451, 0.2386, 0.2907, 0.2907, 0.3324, 0.3145, 0.4042, 0.2618, 0.3759, 0.2907, 0.3324, 0.3369, 0.3704, 0.3634, 0.4297, 0.3145, 0.4042, 0.3369, 0.3704, 0.3799, 0.405, 0.4093, 0.4543, 0.3634, 0.4297, 0.3799, 0.405, 0.4201, 0.4379, 0.4537, 0.4778, 0.4093, 0.4543, 0.4201, 0.4379, 0.4591, 0.4697, 0.4976, 0.5011, 0.4537, 0.4778, 0.4591, 0.4697, 0.4976, 0.5011, 0.4591, 0.4697, 0.466, 0.4628, 0.4591, 0.4697, 0.4201, 0.4379, 0.4339, 0.424, 0.466, 0.4628, 0.4201, 0.4379, 0.3799, 0.405, 0.4009, 0.3839, 0.4339, 0.424, 0.3799, 0.405, 0.3369, 0.3704, 0.3654, 0.3414, 0.4009, 0.3839, 0.3369, 0.3704, 0.2907, 0.3324, 0.3275, 0.2955, 0.3654, 0.3414, 0.2907, 0.3324, 0.2386, 0.2907, 0.2842, 0.2439, 0.3275, 0.2955, 0.2386, 0.2907, 0.1798, 0.2425, 0.2358, 0.1856, 0.2842, 0.2439, 0.1798, 0.2425, 0.1107, 0.186, 0.1788, 0.1173, 0.2358, 0.1856])
me_sphere_001.materials.append(mat_heart_material)
me_sphere_001.use_remesh_preserve_volume = False
me_sphere_001.use_remesh_preserve_attributes = False
me_sphere_001.use_mirror_vertex_groups = False
me_sphere_001.update()
me_cylinder_005 = bpy.data.meshes.new('Cylinder.005')
me_cylinder_005.from_pydata([(-0.7281, 2.205, 10.35), (-1.021, 2.48, 9.701), (-0.02098, 2.092, 10.62), (0.6861, 2.205, 10.35), (0.979, 2.48, 9.701), (0.6861, 2.754, 9.05), (-0.02098, 2.868, 8.78), (-0.7281, 2.754, 9.05), (0.6861, 0.2619, 9.021), (0.979, 0.813, 8.578), (0.6861, 1.364, 8.135), (-0.02098, 1.592, 7.952), (-0.7281, 1.364, 8.135), (0.7007, 6.964, 10.35), (0.9936, 6.689, 9.701), (-0.006426, 7.077, 10.62), (-0.7135, 6.964, 10.35), (-1.006, 6.689, 9.701), (-0.7135, 6.415, 9.05), (-0.006426, 6.301, 8.78), (0.7007, 6.415, 9.05), (0.7007, 8.907, 9.021), (0.9936, 8.356, 8.578), (-0.7135, 7.805, 8.135), (-0.006426, 7.576, 7.952), (0.7007, 7.805, 8.135), (0.6861, 4.584, 10.71), (0.979, 4.584, 10.0), (-0.006428, 4.584, 11.0), (-0.7135, 4.584, 10.71), (-1.021, 4.584, 10.0), (-0.7281, 4.584, 9.296), (-0.02099, 4.584, 9.003), (0.6861, 4.584, 9.296), (-2.208, -0.7281, 10.35), (-2.482, -1.021, 9.701), (-2.094, -0.02098, 10.62), (-2.208, 0.6861, 10.35), (-2.482, 0.979, 9.701), (-2.757, 0.6861, 9.05), (-2.871, -0.02098, 8.78), (-2.757, -0.7281, 9.05), (-0.2645, -0.7281, 9.021), (-0.8156, -1.021, 8.578), (-0.02863, 0.006335, 9.205), (-0.4963, 0.474, 9.021), (-0.9183, 0.896, 8.578), (-1.367, 0.6861, 8.135), (-1.595, -0.02098, 7.952), (-1.367, -0.7281, 8.135), (-6.966, 0.7007, 10.35), (-6.692, 0.9936, 9.701), (-7.08, -0.006428, 10.62), (-6.966, -0.7135, 10.35), (-6.692, -1.006, 9.701), (-6.417, -0.7135, 9.05), (-6.304, -0.006428, 8.78), (-6.417, 0.7007, 9.05), (-8.91, -0.7135, 9.021), (-8.358, -1.006, 8.578), (-7.807, -0.7135, 8.135), (-7.579, -0.006428, 7.952), (-7.807, 0.7007, 8.135), (-4.587, 0.6861, 10.71), (-4.587, 0.979, 10.0), (-4.587, -0.006428, 11.0), (-4.587, -0.7135, 10.71), (-4.587, -1.021, 10.0), (-4.587, -0.7281, 9.296), (-4.587, -0.02099, 9.003), (-4.587, 0.6861, 9.296), (-9.174, 1.0, -1.0), (-8.467, 0.7071, -1.0), (-8.174, -9.35e-07, -1.0), (-8.467, -0.7071, -1.0), (-9.174, -1.0, -1.0), (-9.881, -0.7071, -1.0), (-10.17, -1.004e-06, -1.0), (-9.881, 0.7071, -1.0), (0.0, 1.0, -1.0), (0.7071, 0.7071, -1.0), (1.0, -4.371e-08, -1.0), (0.7071, -0.7071, -1.0), (-8.742e-08, -1.0, -1.0), (-0.7071, -0.7071, -1.0), (-1.0, 1.192e-08, -1.0), (-0.7071, 0.7071, -1.0), (-3.02e-07, 1.0, 6.844), (0.7071, 0.7071, 6.844), (1.0, 6.159e-07, 6.844), (0.7071, -0.7071, 6.844), (-2.385e-08, -1.0, 6.844), (-0.7071, -0.7071, 6.844), (-1.0, 6.636e-07, 6.844), (-0.7071, 0.7071, 6.844), (-9.902, 2.205, 10.35), (-10.2, 2.48, 9.701), (-9.195, 2.092, 10.62), (-8.488, 2.205, 10.35), (-8.195, 2.48, 9.701), (-8.488, 2.754, 9.05), (-9.195, 2.868, 8.78), (-9.902, 2.754, 9.05), (-9.902, 0.2619, 9.021), (-10.2, 0.813, 8.578), (-9.166, 0.0136, 9.205), (-8.699, 0.4813, 9.021), (-8.277, 0.9033, 8.578), (-8.488, 1.364, 8.135), (-9.195, 1.592, 7.952), (-9.902, 1.364, 8.135), (-9.881, 0.7071, 6.844), (-9.174, 1.0, 6.844), (-8.467, 0.7071, 6.844), (-8.174, -2.754e-07, 6.844), (-8.467, -0.7071, 6.844), (-9.174, -1.0, 6.844), (-10.17, -3.524e-07, 6.844), (-9.902, -0.7098, 6.844), (-8.473, 6.963, 10.35), (-8.181, 6.689, 9.701), (-9.181, 7.077, 10.62), (-9.888, 6.963, 10.35), (-10.18, 6.689, 9.701), (-9.888, 6.415, 9.05), (-9.181, 6.301, 8.78), (-8.473, 6.415, 9.05), (-9.888, 8.907, 9.021), (-10.18, 8.356, 8.578), (-9.888, 7.805, 8.135), (-9.181, 7.576, 7.952), (-8.473, 7.805, 8.135), (-8.488, 4.584, 10.71), (-8.195, 4.584, 10.0), (-9.181, 4.584, 11.0), (-9.888, 4.584, 10.71), (-10.2, 4.584, 10.0), (-9.902, 4.584, 9.296), (-9.195, 4.584, 9.003), (-8.488, 4.584, 9.296), (-9.174, 10.17, -1.0), (-8.467, 9.881, -1.0), (-8.174, 9.174, -1.0), (-8.467, 8.467, -1.0), (-9.174, 8.174, -1.0), (-9.881, 8.467, -1.0), (-10.17, 9.174, -1.0), (-9.881, 9.881, -1.0), (-2.208, 8.446, 10.35), (-2.482, 8.153, 9.701), (-2.094, 9.153, 10.62), (-2.208, 9.86, 10.35), (-2.482, 10.15, 9.701), (-2.757, 9.86, 9.05), (-2.871, 9.153, 8.78), (-2.757, 8.446, 9.05), (-0.489, 8.676, 9.021), (-0.911, 8.254, 8.578), (-0.02135, 9.144, 9.205), (-0.2645, 9.86, 9.021), (-0.8156, 10.15, 8.578), (-1.367, 9.86, 8.135), (-1.595, 9.153, 7.952), (-1.367, 8.446, 8.135), (-6.966, 9.875, 10.35), (-6.692, 10.17, 9.701), (-7.08, 9.168, 10.62), (-6.966, 8.461, 10.35), (-6.692, 8.168, 9.701), (-6.417, 8.461, 9.05), (-6.304, 9.168, 8.78), (-6.417, 9.875, 9.05), (-8.91, 9.875, 9.021), (-8.358, 10.17, 8.578), (-9.159, 9.151, 9.205), (-8.691, 8.684, 9.021), (-8.269, 8.262, 8.578), (-7.807, 8.461, 8.135), (-7.579, 9.168, 7.952), (-7.807, 9.875, 8.135), (-4.587, 9.86, 10.71), (-4.587, 10.15, 10.0), (-4.587, 9.168, 11.0), (-4.587, 8.461, 10.71), (-4.587, 8.153, 10.0), (-4.587, 8.446, 9.296), (-4.587, 9.153, 9.003), (-4.587, 9.86, 9.296), (-8.467, 9.881, 6.844), (-8.174, 9.174, 6.844), (-8.473, 8.464, 6.844), (-9.181, 8.171, 6.844), (-9.881, 8.467, 6.844), (-10.17, 9.174, 6.844), (-9.174, 10.17, 6.844), (-9.881, 9.881, 6.844), (-9.537e-07, 10.17, -1.0), (0.7071, 9.881, -1.0), (1.0, 9.174, -1.0), (0.7071, 8.467, -1.0), (-9.537e-07, 8.174, -1.0), (-0.7071, 8.467, -1.0), (-1.0, 9.174, -1.0), (-0.7071, 9.881, -1.0), (-9.537e-07, 10.17, 6.844), (0.7071, 9.881, 6.844), (1.0, 9.174, 6.844), (0.7071, 8.467, 6.844), (-9.537e-07, 8.174, 6.844), (-0.7071, 8.467, 6.844), (-1.0, 9.174, 6.844), (-0.7071, 9.881, 6.844)], [], [(45, 0, 1, 46), (0, 45, 44, 2), (2, 44, 8, 3), (3, 8, 9, 4), (4, 9, 10, 5), (5, 10, 11, 6), (6, 11, 12, 7), (46, 1, 7, 12), (0, 29, 30, 1), (29, 0, 2, 28), (28, 2, 3, 26), (26, 3, 4, 27), (27, 4, 5, 33), (33, 5, 6, 32), (32, 6, 7, 31), (1, 30, 31, 7), (12, 11, 87, 94), (11, 10, 88, 87), (10, 9, 89, 88), (9, 8, 90, 89), (21, 13, 14, 22), (13, 21, 158, 15), (15, 158, 156, 16), (16, 156, 157, 17), (17, 157, 23, 18), (18, 23, 24, 19), (19, 24, 25, 20), (22, 14, 20, 25), (13, 26, 27, 14), (26, 13, 15, 28), (28, 15, 16, 29), (29, 16, 17, 30), (30, 17, 18, 31), (31, 18, 19, 32), (32, 19, 20, 33), (14, 27, 33, 20), (22, 25, 207, 206), (25, 24, 208, 207), (24, 23, 209, 208), (21, 22, 206, 205), (42, 34, 35, 43), (34, 42, 44, 36), (36, 44, 45, 37), (37, 45, 46, 38), (38, 46, 47, 39), (39, 47, 48, 40), (40, 48, 49, 41), (43, 35, 41, 49), (34, 66, 67, 35), (66, 34, 36, 65), (65, 36, 37, 63), (63, 37, 38, 64), (64, 38, 39, 70), (70, 39, 40, 69), (69, 40, 41, 68), (35, 67, 68, 41), (43, 49, 92, 91), (49, 48, 93, 92), (48, 47, 94, 93), (42, 43, 91, 90), (106, 50, 51, 107), (50, 106, 105, 52), (52, 105, 58, 53), (53, 58, 59, 54), (54, 59, 60, 55), (55, 60, 61, 56), (56, 61, 62, 57), (107, 51, 57, 62), (50, 63, 64, 51), (63, 50, 52, 65), (65, 52, 53, 66), (66, 53, 54, 67), (67, 54, 55, 68), (68, 55, 56, 69), (69, 56, 57, 70), (51, 64, 70, 57), (62, 61, 114, 113), (61, 60, 115, 114), (60, 59, 116, 115), (59, 58, 118, 116), (71, 112, 113, 72), (72, 113, 114, 73), (73, 114, 115, 74), (74, 115, 116, 75), (75, 116, 118, 76), (76, 118, 117, 77), (77, 117, 111, 78), (112, 71, 78, 111), (79, 87, 88, 80), (80, 88, 89, 81), (81, 89, 90, 82), (82, 90, 91, 83), (83, 91, 92, 84), (84, 92, 93, 85), (85, 93, 94, 86), (87, 79, 86, 94), (103, 95, 96, 104), (95, 103, 105, 97), (97, 105, 106, 98), (98, 106, 107, 99), (99, 107, 108, 100), (100, 108, 109, 101), (101, 109, 110, 102), (104, 96, 102, 110), (95, 135, 136, 96), (135, 95, 97, 134), (134, 97, 98, 132), (132, 98, 99, 133), (133, 99, 100, 139), (139, 100, 101, 138), (138, 101, 102, 137), (96, 136, 137, 102), (104, 110, 111, 117), (110, 109, 112, 111), (109, 108, 113, 112), (103, 104, 117, 118), (175, 119, 120, 176), (119, 175, 174, 121), (121, 174, 127, 122), (122, 127, 128, 123), (123, 128, 129, 124), (124, 129, 130, 125), (125, 130, 131, 126), (176, 120, 126, 131), (119, 132, 133, 120), (132, 119, 121, 134), (134, 121, 122, 135), (135, 122, 123, 136), (136, 123, 124, 137), (137, 124, 125, 138), (138, 125, 126, 139), (120, 133, 139, 126), (131, 130, 191, 190), (130, 129, 192, 191), (129, 128, 193, 192), (128, 127, 195, 193), (140, 194, 188, 141), (141, 188, 189, 142), (142, 189, 190, 143), (143, 190, 191, 144), (144, 191, 192, 145), (145, 192, 193, 146), (146, 193, 195, 147), (194, 140, 147, 195), (156, 148, 149, 157), (148, 156, 158, 150), (150, 158, 159, 151), (151, 159, 160, 152), (152, 160, 161, 153), (153, 161, 162, 154), (154, 162, 163, 155), (157, 149, 155, 163), (148, 183, 184, 149), (183, 148, 150, 182), (182, 150, 151, 180), (180, 151, 152, 181), (181, 152, 153, 187), (187, 153, 154, 186), (186, 154, 155, 185), (149, 184, 185, 155), (163, 162, 210, 209), (162, 161, 211, 210), (161, 160, 204, 211), (160, 159, 205, 204), (172, 164, 165, 173), (164, 172, 174, 166), (166, 174, 175, 167), (167, 175, 176, 168), (168, 176, 177, 169), (169, 177, 178, 170), (170, 178, 179, 171), (173, 165, 171, 179), (164, 180, 181, 165), (180, 164, 166, 182), (182, 166, 167, 183), (183, 167, 168, 184), (184, 168, 169, 185), (185, 169, 170, 186), (186, 170, 171, 187), (165, 181, 187, 171), (173, 179, 188, 194), (179, 178, 189, 188), (178, 177, 190, 189), (172, 173, 194, 195), (196, 204, 205, 197), (197, 205, 206, 198), (198, 206, 207, 199), (199, 207, 208, 200), (200, 208, 209, 201), (201, 209, 210, 202), (202, 210, 211, 203), (204, 196, 203, 211), (131, 190, 176), (176, 190, 177), (172, 195, 174), (127, 174, 195), (58, 105, 118), (103, 118, 105), (62, 113, 107), (107, 113, 108), (46, 94, 47), (12, 94, 46), (42, 90, 44), (8, 44, 90), (23, 157, 209), (157, 163, 209), (21, 205, 158), (158, 205, 159)])
_uv = me_cylinder_005.uv_layers.new(name='UVTex')
_uv.uv.foreach_set('vector', [0.3337, 0.16, 0.4033, 0.1885, 0.3954, 0.2045, 0.3343, 0.1925, 0.4033, 0.1885, 0.3337, 0.16, 0.3333, 0.1293, 0.4117, 0.1726, 0.4117, 0.1726, 0.3333, 0.1293, 0.3615, 0.1089, 0.4239, 0.1563, 0.4239, 0.1563, 0.3615, 0.1089, 0.3863, 0.09219, 0.4381, 0.1398, 0.4381, 0.1398, 0.3863, 0.09219, 0.4113, 0.07572, 0.4551, 0.122, 0.4551, 0.122, 0.4113, 0.07572, 0.4361, 0.05827, 0.4745, 0.1032, 0.4745, 0.1032, 0.4361, 0.05827, 0.459, 0.04163, 0.4942, 0.08567, 0.3343, 0.1925, 0.3954, 0.2045, 0.3891, 0.2203, 0.3494, 0.2212, 0.4033, 0.1885, 0.4455, 0.2202, 0.434, 0.232, 0.3954, 0.2045, 0.4455, 0.2202, 0.4033, 0.1885, 0.4117, 0.1726, 0.4579, 0.2075, 0.4579, 0.2075, 0.4117, 0.1726, 0.4239, 0.1563, 0.4707, 0.1946, 0.4707, 0.1946, 0.4239, 0.1563, 0.4381, 0.1398, 0.4847, 0.1804, 0.4847, 0.1804, 0.4381, 0.1398, 0.4551, 0.122, 0.5004, 0.1644, 0.5004, 0.1644, 0.4551, 0.122, 0.4745, 0.1032, 0.5178, 0.1465, 0.5178, 0.1465, 0.4745, 0.1032, 0.4942, 0.08567, 0.5349, 0.129, 0.3954, 0.2045, 0.434, 0.232, 0.4227, 0.2436, 0.3891, 0.2203, 0.459, 0.04163, 0.4361, 0.05827, 0.4113, 0.01959, 0.43, 0.001051, 0.4361, 0.05827, 0.4113, 0.07572, 0.3874, 0.02719, 0.4113, 0.01959, 0.4113, 0.07572, 0.3863, 0.09219, 0.3607, 0.02645, 0.3874, 0.02719, 0.3863, 0.09219, 0.3615, 0.1089, 0.3329, 0.0251, 0.3607, 0.02645, 0.5582, 0.3022, 0.5101, 0.2404, 0.5263, 0.226, 0.5744, 0.2771, 0.5101, 0.2404, 0.5582, 0.3022, 0.5379, 0.3305, 0.4942, 0.2527, 0.4942, 0.2527, 0.5379, 0.3305, 0.5075, 0.3309, 0.4787, 0.2613, 0.4787, 0.2613, 0.5075, 0.3309, 0.4754, 0.3316, 0.4632, 0.2693, 0.4632, 0.2693, 0.4754, 0.3316, 0.453, 0.3152, 0.4482, 0.2756, 0.5792, 0.169, 0.6241, 0.2038, 0.6076, 0.2269, 0.562, 0.1891, 0.562, 0.1891, 0.6076, 0.2269, 0.5905, 0.2519, 0.5436, 0.2088, 0.5744, 0.2771, 0.5263, 0.226, 0.5436, 0.2088, 0.5905, 0.2519, 0.5101, 0.2404, 0.4707, 0.1946, 0.4847, 0.1804, 0.5263, 0.226, 0.4707, 0.1946, 0.5101, 0.2404, 0.4942, 0.2527, 0.4579, 0.2075, 0.4579, 0.2075, 0.4942, 0.2527, 0.4787, 0.2613, 0.4455, 0.2202, 0.4455, 0.2202, 0.4787, 0.2613, 0.4632, 0.2693, 0.434, 0.232, 0.434, 0.232, 0.4632, 0.2693, 0.4482, 0.2756, 0.4227, 0.2436, 0.5349, 0.129, 0.5792, 0.169, 0.562, 0.1891, 0.5178, 0.1465, 0.5178, 0.1465, 0.562, 0.1891, 0.5436, 0.2088, 0.5004, 0.1644, 0.5263, 0.226, 0.4847, 0.1804, 0.5004, 0.1644, 0.5436, 0.2088, 0.5744, 0.2771, 0.5905, 0.2519, 0.6394, 0.2753, 0.6403, 0.3021, 0.5905, 0.2519, 0.6076, 0.2269, 0.647, 0.2512, 0.6394, 0.2753, 0.6076, 0.2269, 0.6241, 0.2038, 0.6655, 0.2323, 0.647, 0.2512, 0.5582, 0.3022, 0.5744, 0.2771, 0.6403, 0.3021, 0.6418, 0.3299, 0.3044, 0.1085, 0.2422, 0.1559, 0.2279, 0.1395, 0.2796, 0.09202, 0.2422, 0.1559, 0.3044, 0.1085, 0.3333, 0.1293, 0.2543, 0.1721, 0.2543, 0.1721, 0.3333, 0.1293, 0.3337, 0.16, 0.2627, 0.1879, 0.2627, 0.1879, 0.3337, 0.16, 0.3343, 0.1925, 0.2706, 0.2037, 0.2706, 0.2037, 0.3343, 0.1925, 0.3175, 0.2154, 0.2766, 0.2192, 0.1716, 0.08542, 0.2073, 0.04114, 0.2301, 0.05808, 0.1914, 0.103, 0.1914, 0.103, 0.2301, 0.05808, 0.2547, 0.07566, 0.2108, 0.1218, 0.2796, 0.09202, 0.2279, 0.1395, 0.2108, 0.1218, 0.2547, 0.07566, 0.2422, 0.1559, 0.1955, 0.1947, 0.1815, 0.1804, 0.2279, 0.1395, 0.1955, 0.1947, 0.2422, 0.1559, 0.2543, 0.1721, 0.2084, 0.2079, 0.2084, 0.2079, 0.2543, 0.1721, 0.2627, 0.1879, 0.2206, 0.2204, 0.2206, 0.2204, 0.2627, 0.1879, 0.2706, 0.2037, 0.232, 0.2322, 0.232, 0.2322, 0.2706, 0.2037, 0.2766, 0.2192, 0.2434, 0.2439, 0.1309, 0.1294, 0.1716, 0.08542, 0.1914, 0.103, 0.1482, 0.1468, 0.1482, 0.1468, 0.1914, 0.103, 0.2108, 0.1218, 0.1658, 0.1645, 0.2279, 0.1395, 0.1815, 0.1804, 0.1658, 0.1645, 0.2108, 0.1218, 0.2796, 0.09202, 0.2547, 0.07566, 0.2783, 0.02697, 0.305, 0.02652, 0.2547, 0.07566, 0.2301, 0.05808, 0.2543, 0.01882, 0.2783, 0.02697, 0.2301, 0.05808, 0.2073, 0.04114, 0.2358, 0.0, 0.2543, 0.01882, 0.3044, 0.1085, 0.2796, 0.09202, 0.305, 0.02652, 0.3329, 0.0251, 0.1589, 0.33, 0.188, 0.2618, 0.2037, 0.2699, 0.1908, 0.3295, 0.188, 0.2618, 0.1589, 0.33, 0.1286, 0.3304, 0.1723, 0.2531, 0.1723, 0.2531, 0.1286, 0.3304, 0.1084, 0.3019, 0.1563, 0.2407, 0.1563, 0.2407, 0.1084, 0.3019, 0.09204, 0.2772, 0.14, 0.2262, 0.14, 0.2262, 0.09204, 0.2772, 0.07583, 0.2522, 0.1225, 0.2089, 0.1225, 0.2089, 0.07583, 0.2522, 0.05848, 0.2274, 0.1038, 0.1892, 0.1038, 0.1892, 0.05848, 0.2274, 0.04183, 0.2044, 0.08647, 0.1693, 0.1908, 0.3295, 0.2037, 0.2699, 0.2192, 0.2765, 0.2192, 0.315, 0.188, 0.2618, 0.2206, 0.2204, 0.232, 0.2322, 0.2037, 0.2699, 0.2206, 0.2204, 0.188, 0.2618, 0.1723, 0.2531, 0.2084, 0.2079, 0.2084, 0.2079, 0.1723, 0.2531, 0.1563, 0.2407, 0.1955, 0.1947, 0.1955, 0.1947, 0.1563, 0.2407, 0.14, 0.2262, 0.1815, 0.1804, 0.1815, 0.1804, 0.14, 0.2262, 0.1225, 0.2089, 0.1658, 0.1645, 0.1658, 0.1645, 0.1225, 0.2089, 0.1038, 0.1892, 0.1482, 0.1468, 0.1482, 0.1468, 0.1038, 0.1892, 0.08647, 0.1693, 0.1309, 0.1294, 0.2037, 0.2699, 0.232, 0.2322, 0.2434, 0.2439, 0.2192, 0.2765, 0.04183, 0.2044, 0.05848, 0.2274, 0.01908, 0.2516, 0.0004629, 0.2327, 0.05848, 0.2274, 0.07583, 0.2522, 0.02688, 0.2757, 0.01908, 0.2516, 0.07583, 0.2522, 0.09204, 0.2772, 0.02617, 0.3026, 0.02688, 0.2757, 0.09204, 0.2772, 0.1084, 0.3019, 0.02455, 0.3313, 0.02617, 0.3026, 0.7073, 0.34, 0.7073, 0.659, 0.6655, 0.6576, 0.6655, 0.3386, 0.9999, 0.3419, 0.9999, 0.6609, 0.9581, 0.6595, 0.9581, 0.3405, 0.9581, 0.3405, 0.9581, 0.6595, 0.9163, 0.6581, 0.9163, 0.3391, 0.9163, 0.3391, 0.9163, 0.6581, 0.8745, 0.6567, 0.8745, 0.3377, 0.8745, 0.3377, 0.8745, 0.6567, 0.8327, 0.658, 0.8327, 0.3389, 0.8327, 0.3389, 0.8327, 0.658, 0.7909, 0.6592, 0.7909, 0.3402, 0.7909, 0.3402, 0.7909, 0.6592, 0.749, 0.6604, 0.749, 0.3414, 0.7073, 0.659, 0.7073, 0.34, 0.749, 0.3414, 0.749, 0.6604, 0.2927, 0.668, 0.2926, 0.987, 0.2508, 0.9856, 0.2509, 0.6666, 0.2509, 0.6666, 0.2508, 0.9856, 0.209, 0.9842, 0.2091, 0.6652, 0.2091, 0.6652, 0.209, 0.9842, 0.1672, 0.9828, 0.1674, 0.6638, 0.1674, 0.6638, 0.1672, 0.9828, 0.1255, 0.9813, 0.1256, 0.6623, 0.1256, 0.6623, 0.1255, 0.9813, 0.08367, 0.9799, 0.08378, 0.6609, 0.08378, 0.6609, 0.08367, 0.9799, 0.04184, 0.9811, 0.04195, 0.6621, 0.04195, 0.6621, 0.04184, 0.9811, 0.0, 0.9823, 0.0001101, 0.6633, 0.2926, 0.987, 0.2927, 0.668, 0.3345, 0.6694, 0.3344, 0.9884, 0.1082, 0.3594, 0.1562, 0.4209, 0.14, 0.4354, 0.09196, 0.3844, 0.1562, 0.4209, 0.1082, 0.3594, 0.1286, 0.3304, 0.1721, 0.4086, 0.1721, 0.4086, 0.1286, 0.3304, 0.1589, 0.33, 0.1877, 0.4, 0.1877, 0.4, 0.1589, 0.33, 0.1908, 0.3295, 0.2032, 0.3919, 0.2032, 0.3919, 0.1908, 0.3295, 0.2134, 0.3461, 0.2182, 0.3856, 0.08678, 0.4926, 0.04171, 0.4574, 0.05844, 0.4343, 0.1041, 0.4725, 0.1041, 0.4725, 0.05844, 0.4343, 0.07581, 0.4094, 0.1226, 0.4527, 0.09196, 0.3844, 0.14, 0.4354, 0.1226, 0.4527, 0.07581, 0.4094, 0.1562, 0.4209, 0.1958, 0.4667, 0.1818, 0.4811, 0.14, 0.4354, 0.1958, 0.4667, 0.1562, 0.4209, 0.1721, 0.4086, 0.2088, 0.4535, 0.2088, 0.4535, 0.1721, 0.4086, 0.1877, 0.4, 0.2211, 0.4411, 0.2211, 0.4411, 0.1877, 0.4, 0.2032, 0.3919, 0.2326, 0.4293, 0.2326, 0.4293, 0.2032, 0.3919, 0.2182, 0.3856, 0.2439, 0.4176, 0.1316, 0.5326, 0.08678, 0.4926, 0.1041, 0.4725, 0.1488, 0.5149, 0.1488, 0.5149, 0.1041, 0.4725, 0.1226, 0.4527, 0.1662, 0.497, 0.14, 0.4354, 0.1818, 0.4811, 0.1662, 0.497, 0.1226, 0.4527, 0.09196, 0.3844, 0.07581, 0.4094, 0.02672, 0.3861, 0.02614, 0.3591, 0.07581, 0.4094, 0.05844, 0.4343, 0.01872, 0.4104, 0.02672, 0.3861, 0.05844, 0.4343, 0.04171, 0.4574, 0.0, 0.4292, 0.01872, 0.4104, 0.1082, 0.3594, 0.09196, 0.3844, 0.02614, 0.3591, 0.02455, 0.3313, 0.333, 0.501, 0.2634, 0.4729, 0.2714, 0.4568, 0.3324, 0.4685, 0.2634, 0.4729, 0.333, 0.501, 0.3333, 0.5318, 0.2549, 0.4888, 0.2549, 0.4888, 0.3333, 0.5318, 0.3049, 0.5525, 0.2427, 0.5052, 0.2427, 0.5052, 0.3049, 0.5525, 0.2802, 0.5692, 0.2284, 0.5217, 0.2284, 0.5217, 0.2802, 0.5692, 0.2553, 0.5856, 0.2114, 0.5396, 0.2114, 0.5396, 0.2553, 0.5856, 0.2307, 0.6033, 0.192, 0.5586, 0.192, 0.5586, 0.2307, 0.6033, 0.208, 0.6202, 0.1724, 0.5762, 0.3324, 0.4685, 0.2714, 0.4568, 0.2776, 0.4409, 0.3176, 0.4398, 0.2634, 0.4729, 0.2211, 0.4411, 0.2326, 0.4293, 0.2714, 0.4568, 0.2211, 0.4411, 0.2634, 0.4729, 0.2549, 0.4888, 0.2088, 0.4535, 0.2088, 0.4535, 0.2549, 0.4888, 0.2427, 0.5052, 0.1958, 0.4667, 0.1958, 0.4667, 0.2427, 0.5052, 0.2284, 0.5217, 0.1818, 0.4811, 0.1818, 0.4811, 0.2284, 0.5217, 0.2114, 0.5396, 0.1662, 0.497, 0.1662, 0.497, 0.2114, 0.5396, 0.192, 0.5586, 0.1488, 0.5149, 0.1488, 0.5149, 0.192, 0.5586, 0.1724, 0.5762, 0.1316, 0.5326, 0.2714, 0.4568, 0.2326, 0.4293, 0.2439, 0.4176, 0.2776, 0.4409, 0.208, 0.6202, 0.2307, 0.6033, 0.2555, 0.6421, 0.237, 0.6609, 0.2307, 0.6033, 0.2553, 0.5856, 0.2793, 0.6342, 0.2555, 0.6421, 0.2553, 0.5856, 0.2802, 0.5692, 0.3061, 0.6348, 0.2793, 0.6342, 0.2802, 0.5692, 0.3049, 0.5525, 0.334, 0.6362, 0.3061, 0.6348, 0.7909, 0.003552, 0.7909, 0.3226, 0.7491, 0.3211, 0.7491, 0.002149, 0.7491, 0.002149, 0.7491, 0.3211, 0.7073, 0.3197, 0.7073, 0.0007462, 0.7073, 0.0007462, 0.7073, 0.3197, 0.6655, 0.321, 0.6655, 0.001973, 1.0, 0.0, 1.0, 0.319, 0.9582, 0.3203, 0.9582, 0.001254, 0.9582, 0.001254, 0.9582, 0.3203, 0.9163, 0.3215, 0.9163, 0.002501, 0.9163, 0.002501, 0.9163, 0.3215, 0.8745, 0.3227, 0.8745, 0.003728, 0.8745, 0.003728, 0.8745, 0.3227, 0.8327, 0.324, 0.8327, 0.004954, 0.7909, 0.3226, 0.7909, 0.003552, 0.8327, 0.004954, 0.8327, 0.324, 0.5075, 0.3309, 0.4787, 0.399, 0.463, 0.3909, 0.4754, 0.3316, 0.4787, 0.399, 0.5075, 0.3309, 0.5379, 0.3305, 0.4944, 0.4076, 0.4944, 0.4076, 0.5379, 0.3305, 0.5582, 0.3583, 0.5104, 0.4199, 0.5104, 0.4199, 0.5582, 0.3583, 0.5746, 0.3831, 0.5267, 0.4343, 0.5267, 0.4343, 0.5746, 0.3831, 0.5909, 0.4081, 0.5442, 0.4514, 0.5442, 0.4514, 0.5909, 0.4081, 0.6081, 0.4331, 0.5628, 0.471, 0.5628, 0.471, 0.6081, 0.4331, 0.6246, 0.4561, 0.5801, 0.4909, 0.4754, 0.3316, 0.463, 0.3909, 0.4476, 0.3843, 0.4474, 0.3456, 0.4787, 0.399, 0.4464, 0.4403, 0.4348, 0.4285, 0.463, 0.3909, 0.4464, 0.4403, 0.4787, 0.399, 0.4944, 0.4076, 0.4587, 0.453, 0.4587, 0.453, 0.4944, 0.4076, 0.5104, 0.4199, 0.4715, 0.466, 0.4715, 0.466, 0.5104, 0.4199, 0.5267, 0.4343, 0.4855, 0.4802, 0.4855, 0.4802, 0.5267, 0.4343, 0.5442, 0.4514, 0.5012, 0.4961, 0.5012, 0.4961, 0.5442, 0.4514, 0.5628, 0.471, 0.5189, 0.5137, 0.5189, 0.5137, 0.5628, 0.471, 0.5801, 0.4909, 0.5362, 0.5311, 0.463, 0.3909, 0.4348, 0.4285, 0.4235, 0.4169, 0.4476, 0.3843, 0.6246, 0.4561, 0.6081, 0.4331, 0.647, 0.4085, 0.6655, 0.4273, 0.6081, 0.4331, 0.5909, 0.4081, 0.6395, 0.3844, 0.647, 0.4085, 0.5909, 0.4081, 0.5746, 0.3831, 0.6404, 0.3578, 0.6395, 0.3844, 0.5746, 0.3831, 0.5582, 0.3583, 0.6418, 0.3299, 0.6404, 0.3578, 0.3622, 0.5523, 0.4248, 0.5047, 0.4391, 0.5212, 0.3872, 0.5689, 0.4248, 0.5047, 0.3622, 0.5523, 0.3333, 0.5318, 0.4127, 0.4886, 0.4127, 0.4886, 0.3333, 0.5318, 0.333, 0.501, 0.4044, 0.4727, 0.4044, 0.4727, 0.333, 0.501, 0.3324, 0.4685, 0.3965, 0.457, 0.3965, 0.457, 0.3324, 0.4685, 0.3497, 0.4455, 0.3905, 0.4416, 0.4955, 0.5749, 0.4602, 0.6194, 0.4373, 0.6027, 0.4757, 0.5574, 0.4757, 0.5574, 0.4373, 0.6027, 0.4123, 0.5853, 0.4561, 0.5388, 0.3872, 0.5689, 0.4391, 0.5212, 0.4561, 0.5388, 0.4123, 0.5853, 0.4248, 0.5047, 0.4715, 0.466, 0.4855, 0.4802, 0.4391, 0.5212, 0.4715, 0.466, 0.4248, 0.5047, 0.4127, 0.4886, 0.4587, 0.453, 0.4587, 0.453, 0.4127, 0.4886, 0.4044, 0.4727, 0.4464, 0.4403, 0.4464, 0.4403, 0.4044, 0.4727, 0.3965, 0.457, 0.4348, 0.4285, 0.4348, 0.4285, 0.3965, 0.457, 0.3905, 0.4416, 0.4235, 0.4169, 0.5362, 0.5311, 0.4955, 0.5749, 0.4757, 0.5574, 0.5189, 0.5137, 0.5189, 0.5137, 0.4757, 0.5574, 0.4561, 0.5388, 0.5012, 0.4961, 0.4391, 0.5212, 0.4855, 0.4802, 0.5012, 0.4961, 0.4561, 0.5388, 0.3872, 0.5689, 0.4123, 0.5853, 0.3886, 0.6341, 0.3619, 0.6347, 0.4123, 0.5853, 0.4373, 0.6027, 0.4127, 0.6418, 0.3886, 0.6341, 0.4373, 0.6027, 0.4602, 0.6194, 0.4315, 0.6607, 0.4127, 0.6418, 0.3622, 0.5523, 0.3872, 0.5689, 0.3619, 0.6347, 0.334, 0.6362, 0.5435, 0.6679, 0.5435, 0.9869, 0.5017, 0.9855, 0.5017, 0.6665, 0.5017, 0.6665, 0.5017, 0.9855, 0.4599, 0.9841, 0.4599, 0.6651, 0.4599, 0.6651, 0.4599, 0.9841, 0.4181, 0.9827, 0.4181, 0.6637, 0.4181, 0.6637, 0.4181, 0.9827, 0.3763, 0.9813, 0.3763, 0.6623, 0.3763, 0.6623, 0.3763, 0.9813, 0.3345, 0.9799, 0.3345, 0.6609, 0.6689, 0.6669, 0.6689, 0.9859, 0.6271, 0.9871, 0.6271, 0.6681, 0.6271, 0.6681, 0.6271, 0.9871, 0.5852, 0.9883, 0.5852, 0.6693, 0.5435, 0.9869, 0.5435, 0.6679, 0.5852, 0.6693, 0.5852, 0.9883, 0.3176, 0.4398, 0.3353, 0.4212, 0.3324, 0.4685, 0.3324, 0.4685, 0.3353, 0.4212, 0.3497, 0.4455, 0.3622, 0.5523, 0.334, 0.6362, 0.3333, 0.5318, 0.3049, 0.5525, 0.3333, 0.5318, 0.334, 0.6362, 0.1084, 0.3019, 0.1286, 0.3304, 0.02455, 0.3313, 0.1082, 0.3594, 0.02455, 0.3313, 0.1286, 0.3304, 0.2192, 0.315, 0.2363, 0.3322, 0.1908, 0.3295, 0.1908, 0.3295, 0.2363, 0.3322, 0.2134, 0.3461, 0.3343, 0.1925, 0.3317, 0.2397, 0.3175, 0.2154, 0.3494, 0.2212, 0.3317, 0.2397, 0.3343, 0.1925, 0.3044, 0.1085, 0.3329, 0.0251, 0.3333, 0.1293, 0.3615, 0.1089, 0.3333, 0.1293, 0.3329, 0.0251, 0.453, 0.3152, 0.4754, 0.3316, 0.43, 0.3286, 0.4754, 0.3316, 0.4474, 0.3456, 0.43, 0.3286, 0.5582, 0.3022, 0.6418, 0.3299, 0.5379, 0.3305, 0.5379, 0.3305, 0.6418, 0.3299, 0.5582, 0.3583])
me_cylinder_005.materials.append(mat_pillars_material)
me_cylinder_005.use_remesh_preserve_volume = False
me_cylinder_005.use_remesh_preserve_attributes = False
me_cylinder_005.use_mirror_vertex_groups = False
me_cylinder_005.update()
me_plane = bpy.data.meshes.new('Plane')
me_plane.from_pydata([(1.0, 1.0, 0.0), (1.0, -1.0, 0.0), (-1.0, -1.0, 0.0), (-1.0, 1.0, 0.0), (1.0, 0.0, 0.0), (-1.0, 2.98e-07, 0.0), (-5.96e-08, -1.0, 0.0), (-0.8084, -0.003436, 0.0), (-0.002773, 1.0, 0.0), (0.8118, -0.01031, 0.0), (0.005712, -0.7924, 0.0), (-0.5358, -0.598, 0.0), (0.537, -0.5919, 0.0), (-0.5536, 0.5399, 0.0), (-0.002773, 0.75, 0.0), (0.5748, 0.5782, 0.0)], [], [(2, 6, 10, 11), (2, 11, 7, 5), (3, 5, 7, 13), (3, 13, 14, 8), (0, 8, 14, 15), (0, 15, 9, 4), (1, 4, 9, 12), (1, 12, 10, 6)])
me_plane.polygons.foreach_set('use_smooth', [True] * 8)
_uv = me_plane.uv_layers.new(name='UVTex')
_uv.uv.foreach_set('vector', [1.0, 1.0, 0.5, 1.0, 0.4971, 0.8962, 0.7679, 0.799, 1.0, 1.0, 0.7679, 0.799, 0.9042, 0.5017, 1.0, 0.5, 1.0, 0.0, 1.0, 0.5, 0.9042, 0.5017, 0.7768, 0.23, 1.0, 0.0, 0.7768, 0.23, 0.5014, 0.125, 0.5014, 5.96e-07, 3.576e-07, 4.172e-07, 0.5014, 5.96e-07, 0.5014, 0.125, 0.2126, 0.2109, 3.576e-07, 4.172e-07, 0.2126, 0.2109, 0.09408, 0.5052, 0.0, 0.5, 3.278e-07, 1.0, 0.0, 0.5, 0.09408, 0.5052, 0.2315, 0.796, 3.278e-07, 1.0, 0.2315, 0.796, 0.4971, 0.8962, 0.5, 1.0])
me_plane.materials.append(mat_floor_material)
me_plane.use_remesh_preserve_volume = False
me_plane.use_remesh_preserve_attributes = False
me_plane.use_mirror_vertex_groups = False
me_plane.update()
me_cylinder = bpy.data.meshes.new('Cylinder')
me_cylinder.from_pydata([(0.1951, 0.9808, -1.0), (0.5556, 0.8315, -1.0), (0.8315, 0.5556, -1.0), (0.9808, 0.1951, -1.0), (0.9808, -0.1951, -1.0), (0.8315, -0.5556, -1.0), (0.5556, -0.8315, -1.0), (0.1951, -0.9808, -1.0), (-0.1951, -0.9808, -1.0), (-0.5556, -0.8315, -1.0), (-0.8315, -0.5556, -1.0), (-0.9808, -0.1951, -1.0), (-0.9808, 0.1951, -1.0), (-0.8315, 0.5556, -1.0), (-0.5556, 0.8315, -1.0), (-0.1951, 0.9808, -1.0), (0.1951, 0.9808, 0.4073), (0.5556, 0.8315, 0.4073), (0.8315, 0.5556, 0.4073), (0.9808, 0.1951, 0.4073), (0.9808, -0.1951, 0.4073), (0.8315, -0.5556, 0.4073), (0.5556, -0.8315, 0.4073), (0.1951, -0.9808, 0.4073), (-0.1951, -0.9808, 0.4073), (-0.5556, -0.8315, 0.4073), (-0.8315, -0.5556, 0.4073), (-0.9808, -0.1951, 0.4073), (-0.9808, 0.1951, 0.4073), (-0.8315, 0.5556, 0.4073), (-0.5556, 0.8315, 0.4073), (-0.1951, 0.9808, 0.4073), (-0.1442, 0.725, 0.4073), (-0.4107, 0.6146, 0.4073), (-0.6146, 0.4107, 0.4073), (-0.725, 0.1442, 0.4073), (-0.725, -0.1442, 0.4073), (-0.6146, -0.4107, 0.4073), (-0.4107, -0.6146, 0.4073), (-0.1442, -0.725, 0.4073), (0.1442, -0.725, 0.4073), (0.4107, -0.6146, 0.4073), (0.6146, -0.4107, 0.4073), (0.725, -0.1442, 0.4073), (0.725, 0.1442, 0.4073), (0.6146, 0.4107, 0.4073), (0.4107, 0.6146, 0.4073), (0.1442, 0.725, 0.4073), (0.1442, 0.725, -4.841), (0.4107, 0.6146, -4.841), (0.6146, 0.4107, -4.841), (0.725, 0.1442, -4.841), (0.725, -0.1442, -4.841), (0.6146, -0.4107, -4.841), (0.4107, -0.6146, -4.841), (0.1442, -0.725, -4.841), (-0.1442, -0.725, -4.841), (-0.4107, -0.6146, -4.841), (-0.6146, -0.4107, -4.841), (-0.725, -0.1442, -4.841), (-0.725, 0.1442, -4.841), (-0.6146, 0.4107, -4.841), (-0.4107, 0.6146, -4.841), (-0.1442, 0.725, -4.841)], [], [(3, 19, 20, 4), (4, 20, 21, 5), (5, 21, 22, 6), (6, 22, 23, 7), (7, 23, 24, 8), (8, 24, 25, 9), (9, 25, 26, 10), (10, 26, 27, 11), (11, 27, 28, 12), (12, 28, 29, 13), (13, 29, 30, 14), (14, 30, 31, 15), (0, 15, 31, 16), (0, 16, 17, 1), (1, 17, 18, 2), (2, 18, 19, 3), (19, 44, 43, 20), (18, 45, 44, 19), (17, 46, 45, 18), (16, 47, 46, 17), (16, 31, 32, 47), (30, 33, 32, 31), (29, 34, 33, 30), (28, 35, 34, 29), (27, 36, 35, 28), (26, 37, 36, 27), (25, 38, 37, 26), (24, 39, 38, 25), (23, 40, 39, 24), (22, 41, 40, 23), (21, 42, 41, 22), (20, 43, 42, 21), (42, 43, 52, 53), (41, 42, 53, 54), (40, 41, 54, 55), (39, 40, 55, 56), (38, 39, 56, 57), (37, 38, 57, 58), (36, 37, 58, 59), (35, 36, 59, 60), (34, 35, 60, 61), (33, 34, 61, 62), (32, 33, 62, 63), (32, 63, 48, 47), (46, 47, 48, 49), (45, 46, 49, 50), (44, 45, 50, 51), (43, 44, 51, 52)])
me_cylinder.polygons.foreach_set('use_smooth', [True] * 48)
_uv = me_cylinder.uv_layers.new(name='UVTex')
_uv.uv.foreach_set('vector', [0.07125, 0.9507, 0.07125, 0.984, 0.009802, 0.984, 0.009803, 0.9507, 0.993, 0.9507, 0.993, 0.984, 0.9315, 0.984, 0.9315, 0.9507, 0.9315, 0.9507, 0.9315, 0.984, 0.8701, 0.984, 0.8701, 0.9507, 0.8701, 0.9507, 0.8701, 0.984, 0.8086, 0.984, 0.8086, 0.9507, 0.8086, 0.9507, 0.8086, 0.984, 0.7472, 0.984, 0.7472, 0.9507, 0.7472, 0.9507, 0.7472, 0.984, 0.6857, 0.984, 0.6857, 0.9507, 0.6857, 0.9507, 0.6857, 0.984, 0.6243, 0.984, 0.6243, 0.9507, 0.6243, 0.9507, 0.6243, 0.984, 0.5628, 0.984, 0.5628, 0.9507, 0.5628, 0.9507, 0.5628, 0.984, 0.5014, 0.984, 0.5014, 0.9507, 0.5014, 0.9507, 0.5014, 0.984, 0.4399, 0.984, 0.4399, 0.9507, 0.4399, 0.9507, 0.4399, 0.984, 0.3785, 0.984, 0.3785, 0.9507, 0.3785, 0.9507, 0.3785, 0.984, 0.317, 0.984, 0.317, 0.9507, 0.2556, 0.9507, 0.317, 0.9507, 0.317, 0.984, 0.2556, 0.984, 0.2556, 0.9507, 0.2556, 0.984, 0.1941, 0.984, 0.1941, 0.9507, 0.1941, 0.9507, 0.1941, 0.984, 0.1327, 0.984, 0.1327, 0.9507, 0.1327, 0.9507, 0.1327, 0.984, 0.07125, 0.984, 0.07125, 0.9507, 0.8151, 0.7776, 0.7355, 0.7244, 0.776, 0.6267, 0.8698, 0.6454, 0.7139, 0.8788, 0.6607, 0.7992, 0.7355, 0.7244, 0.8151, 0.7776, 0.5816, 0.9335, 0.563, 0.8397, 0.6607, 0.7992, 0.7139, 0.8788, 0.4385, 0.9335, 0.4572, 0.8397, 0.563, 0.8397, 0.5816, 0.9335, 0.4385, 0.9335, 0.3063, 0.8788, 0.3595, 0.7992, 0.4572, 0.8397, 0.2051, 0.7776, 0.2847, 0.7244, 0.3595, 0.7992, 0.3063, 0.8788, 0.1504, 0.6454, 0.2442, 0.6267, 0.2847, 0.7244, 0.2051, 0.7776, 0.1504, 0.5022, 0.2442, 0.5209, 0.2442, 0.6267, 0.1504, 0.6454, 0.2051, 0.37, 0.2847, 0.4232, 0.2442, 0.5209, 0.1504, 0.5022, 0.3063, 0.2688, 0.3595, 0.3484, 0.2847, 0.4232, 0.2051, 0.37, 0.4385, 0.214, 0.4572, 0.3079, 0.3595, 0.3484, 0.3063, 0.2688, 0.5817, 0.214, 0.563, 0.3079, 0.4572, 0.3079, 0.4385, 0.214, 0.7139, 0.2688, 0.6607, 0.3483, 0.563, 0.3079, 0.5817, 0.214, 0.8151, 0.37, 0.7355, 0.4232, 0.6607, 0.3483, 0.7139, 0.2688, 0.8699, 0.5022, 0.776, 0.5209, 0.7355, 0.4232, 0.8151, 0.37, 0.8699, 0.6453, 0.776, 0.6267, 0.776, 0.5209, 0.8699, 0.5022, 0.07362, 0.1938, 0.01264, 0.1938, 0.01258, 0.001279, 0.07356, 0.001279, 0.1346, 0.1938, 0.07362, 0.1938, 0.07356, 0.001279, 0.1345, 0.001278, 0.1956, 0.1938, 0.1346, 0.1938, 0.1345, 0.001278, 0.1955, 0.001277, 0.2566, 0.1938, 0.1956, 0.1938, 0.1955, 0.001277, 0.2565, 0.001276, 0.3175, 0.1938, 0.2566, 0.1938, 0.2565, 0.001276, 0.3175, 0.001275, 0.3785, 0.1938, 0.3175, 0.1938, 0.3175, 0.001275, 0.3785, 0.001274, 0.4395, 0.1938, 0.3785, 0.1938, 0.3785, 0.001274, 0.4394, 0.001273, 0.5005, 0.1938, 0.4395, 0.1938, 0.4394, 0.001273, 0.5004, 0.001273, 0.5614, 0.1938, 0.5005, 0.1938, 0.5004, 0.001273, 0.5614, 0.001272, 0.6224, 0.1938, 0.5614, 0.1938, 0.5614, 0.001272, 0.6224, 0.001272, 0.6834, 0.1938, 0.6224, 0.1938, 0.6224, 0.001272, 0.6833, 0.001272, 0.6834, 0.1938, 0.6833, 0.001272, 0.7436, 0.001253, 0.7436, 0.1938, 0.8046, 0.1938, 0.7436, 0.1938, 0.7436, 0.001253, 0.8045, 0.001252, 0.8656, 0.1938, 0.8046, 0.1938, 0.8045, 0.001252, 0.8655, 0.001252, 0.9265, 0.1938, 0.8656, 0.1938, 0.8655, 0.001252, 0.9265, 0.001251, 0.9875, 0.1938, 0.9265, 0.1938, 0.9265, 0.001251, 0.9875, 0.001251])
me_cylinder.materials.append(mat_tube_material)
me_cylinder.use_remesh_preserve_volume = False
me_cylinder.use_remesh_preserve_attributes = False
me_cylinder.use_mirror_vertex_groups = False
me_cylinder.update()
arm_armature = bpy.data.armatures.new('Armature')  # bones are not reproduced

# ---- objects
ob_armature = bpy.data.objects.new('Armature', arm_armature)
ob_heart = bpy.data.objects.new('Heart', me_sphere_001)
ob_lamp_004 = bpy.data.objects.new('Lamp.004', light_lamp_004)
ob_lamp_003 = bpy.data.objects.new('Lamp.003', light_lamp_003)
ob_lamp_002 = bpy.data.objects.new('Lamp.002', light_lamp_002)
ob_lamp_001 = bpy.data.objects.new('Lamp.001', light_lamp_001)
ob_pillars = bpy.data.objects.new('Pillars', me_cylinder_005)
ob_floor = bpy.data.objects.new('Floor', me_plane)
ob_tube = bpy.data.objects.new('Tube', me_cylinder)
ob_lamp = bpy.data.objects.new('Lamp', light_lamp)
ob_camera = bpy.data.objects.new('Camera', cam_camera)

# ---- transforms, parenting, visibility, modifiers, constraints
ob_armature.location = (0.0, 0.0, -0.517)
ob_armature.show_in_front = True
ob_armature.lineart.crease_threshold = 0.0
ob_heart.parent = ob_armature
ob_heart.matrix_parent_inverse = Matrix(((1.0, 0.0, 0.0, 0.0), (0.0, 1.0, 0.0, 0.0), (0.0, 0.0, 1.0, 0.517), (0.0, 0.0, 0.0, 1.0)))
ob_heart.location = (0.0, 0.0, -0.492)
ob_heart.scale = (0.6936, 0.6936, 0.4848)
ob_heart.lineart.crease_threshold = 0.0
_vg = ob_heart.vertex_groups.new(name='Bone')
for _i, _w in zip([0, 1, 2, 3, 4, 5, 6, 7, 8, 9, 10, 11, 12, 13, 14, 15, 16, 17, 18, 19, 20, 21, 22, 23, 24, 25, 26, 27, 28, 29, 30, 31, 32, 33, 34, 35, 36, 37, 38, 39, 40, 41, 42, 43, 44, 45, 46, 47, 48, 49, 50, 51, 52, 53, 54, 55, 56, 57, 58, 59, 60, 61, 62, 63, 64, 65, 66, 67, 68, 69, 70, 71, 72, 73, 74, 75, 76, 77, 78, 79, 80, 81, 82, 83, 84, 85, 86, 87, 88, 89, 90, 91, 92, 93, 94, 95, 96, 97, 98, 99, 100, 101, 102, 103, 104, 105, 106, 107, 108, 109, 110, 111, 112, 113, 114, 115, 116, 117, 118, 119, 120, 121, 122, 123, 124, 125, 126, 127, 128, 129, 130, 131, 132, 133, 134, 135, 136, 137, 138, 139, 140, 141, 142, 143, 144, 145, 146, 147, 148, 149, 150, 151, 152, 153, 154, 155, 156, 157, 158, 159, 160, 161, 162, 163, 164, 165, 166, 167, 169, 170, 171, 172, 173, 174, 175, 176, 177, 178, 179, 180, 181, 182, 183, 184, 185, 186, 187, 188, 189, 190, 191, 192, 193, 194, 195, 196, 197, 198, 199, 200, 201, 202, 203, 204, 205, 206, 207, 208, 209, 210, 211, 212, 213, 214, 215, 216, 217, 218, 219, 220, 221, 222, 223, 224, 225, 226, 227, 228, 229, 230, 231, 232, 233, 234, 235, 236, 237, 238, 239, 240, 241, 242, 243, 244, 245, 246, 247, 248, 249, 250, 251, 252, 253, 254, 255, 256], [0.7168, 0.709, 0.6768, 0.6087, 0.552, 0.4977, 0.4192, 0.1907, 0.1907, 0.4192, 0.4977, 0.552, 0.6087, 0.6768, 0.7089, 0.7168, 0.7168, 0.7089, 0.6768, 0.6087, 0.552, 0.4977, 0.4192, 0.1907, 0.1907, 0.4192, 0.4977, 0.552, 0.6087, 0.6768, 0.7089, 0.7168, 0.7168, 0.7089, 0.6768, 0.6087, 0.552, 0.4977, 0.4192, 0.1907, 0.1907, 0.4192, 0.4977, 0.552, 0.6087, 0.6768, 0.7089, 0.7168, 0.7168, 0.7089, 0.6768, 0.6087, 0.552, 0.4977, 0.4192, 0.1907, 0.1907, 0.4192, 0.4977, 0.552, 0.6087, 0.6768, 0.7089, 0.7168, 0.7168, 0.709, 0.6768, 0.6087, 0.552, 0.4977, 0.4192, 0.1907, 0.1907, 0.4192, 0.4977, 0.552, 0.6087, 0.6768, 0.709, 0.7168, 0.7168, 0.709, 0.6768, 0.6087, 0.552, 0.4977, 0.4192, 0.1907, 0.1907, 0.4192, 0.4977, 0.552, 0.6087, 0.6768, 0.709, 0.7168, 0.7168, 0.709, 0.6768, 0.6087, 0.552, 0.4977, 0.4192, 0.1907, 0.1907, 0.4192, 0.4977, 0.552, 0.6087, 0.6768, 0.709, 0.7168, 0.7168, 0.709, 0.6768, 0.6087, 0.552, 0.4977, 0.4192, 0.1907, 0.1907, 0.4192, 0.4977, 0.552, 0.6087, 0.6768, 0.709, 0.7168, 0.7168, 0.709, 0.6768, 0.6087, 0.552, 0.4977, 0.4192, 0.1907, 0.1907, 0.4192, 0.4977, 0.552, 0.6087, 0.6768, 0.709, 0.7168, 0.7168, 0.709, 0.6768, 0.6087, 0.552, 0.4977, 0.4192, 0.1907, 0.1907, 0.4192, 0.4977, 0.552, 0.6087, 0.6768, 0.709, 0.7168, 0.7168, 0.709, 0.6768, 0.6087, 0.552, 0.4977, 0.4192, 0.1907, 0.1907, 0.4192, 0.4977, 0.552, 0.6087, 0.6768, 0.709, 0.7168, 0.7168, 0.709, 0.6768, 0.6087, 0.552, 0.4977, 0.4192, 0.1907, 0.1907, 0.4192, 0.4978, 0.552, 0.6087, 0.6768, 0.709, 0.7168, 0.7168, 0.709, 0.6768, 0.6087, 0.552, 0.4977, 0.4192, 0.1907, 0.1907, 0.4192, 0.4977, 0.552, 0.6087, 0.6768, 0.709, 0.7168, 0.7168, 0.709, 0.6768, 0.6087, 0.552, 0.4977, 0.4192, 0.1907, 0.1907, 0.4192, 0.4977, 0.552, 0.6087, 0.6768, 0.709, 0.7168, 0.7168, 0.709, 0.6768, 0.6087, 0.552, 0.4977, 0.4192, 0.1907, 0.1907, 0.4192, 0.4977, 0.552, 0.6087, 0.6768, 0.709, 0.7168, 0.7168, 0.709, 0.6768, 0.6087, 0.552, 0.4977, 0.4192, 0.1907, 0.1907, 0.4192, 0.4977, 0.552, 0.6087, 0.6768, 0.709, 0.7168]): _vg.add([_i], _w, 'REPLACE')
_vg = ob_heart.vertex_groups.new(name='Bone.001')
for _i, _w in zip([0, 1, 2, 3, 4, 5, 6, 7, 8, 9, 10, 11, 12, 13, 14, 15, 16, 17, 18, 19, 20, 21, 22, 23, 24, 25, 26, 27, 28, 29, 30, 31, 32, 33, 34, 35, 36, 37, 38, 39, 40, 41, 42, 43, 44, 45, 46, 47, 48, 49, 50, 51, 52, 53, 54, 55, 56, 57, 58, 59, 60, 61, 62, 63, 64, 65, 66, 67, 68, 69, 70, 71, 72, 73, 74, 75, 76, 77, 78, 79, 80, 81, 82, 83, 84, 85, 86, 87, 88, 89, 90, 91, 92, 93, 94, 95, 96, 97, 98, 99, 100, 101, 102, 103, 104, 105, 106, 107, 108, 109, 110, 111, 112, 113, 114, 115, 116, 117, 118, 119, 120, 121, 122, 123, 124, 125, 126, 127, 128, 129, 130, 131, 132, 133, 134, 135, 136, 137, 138, 139, 140, 141, 142, 143, 144, 145, 146, 147, 148, 149, 150, 151, 152, 153, 154, 155, 156, 157, 158, 159, 160, 161, 162, 163, 164, 165, 166, 167, 169, 170, 171, 172, 173, 174, 175, 176, 177, 178, 179, 180, 181, 182, 183, 184, 185, 186, 187, 188, 189, 190, 191, 192, 193, 194, 195, 196, 197, 198, 199, 200, 201, 202, 203, 204, 205, 206, 207, 208, 209, 210, 211, 212, 213, 214, 215, 216, 217, 218, 219, 220, 221, 222, 223, 224, 225, 226, 227, 228, 229, 230, 231, 232, 233, 234, 235, 236, 237, 238, 239, 240, 241, 242, 243, 244, 245, 246, 247, 248, 249, 250, 251, 252, 253, 254, 255, 256], [0.2586, 0.2657, 0.2951, 0.3573, 0.3984, 0.414, 0.38, 0.1728, 0.1728, 0.38, 0.414, 0.3984, 0.3573, 0.2951, 0.2657, 0.2586, 0.2586, 0.2657, 0.2951, 0.3573, 0.3984, 0.414, 0.38, 0.1728, 0.1728, 0.38, 0.414, 0.3984, 0.3573, 0.2951, 0.2657, 0.2586, 0.2586, 0.2657, 0.2951, 0.3573, 0.3984, 0.414, 0.38, 0.1728, 0.1728, 0.38, 0.414, 0.3984, 0.3573, 0.2951, 0.2657, 0.2586, 0.2586, 0.2657, 0.2951, 0.3573, 0.3984, 0.414, 0.38, 0.1728, 0.1728, 0.38, 0.414, 0.3984, 0.3573, 0.2951, 0.2657, 0.2586, 0.2586, 0.2657, 0.2951, 0.3573, 0.3984, 0.414, 0.38, 0.1728, 0.1728, 0.38, 0.414, 0.3984, 0.3573, 0.2951, 0.2657, 0.2586, 0.2586, 0.2657, 0.2951, 0.3573, 0.3984, 0.414, 0.38, 0.1728, 0.1728, 0.38, 0.414, 0.3984, 0.3573, 0.2951, 0.2657, 0.2586, 0.2586, 0.2657, 0.2951, 0.3573, 0.3984, 0.414, 0.38, 0.1728, 0.1728, 0.38, 0.414, 0.3985, 0.3573, 0.2951, 0.2657, 0.2586, 0.2586, 0.2657, 0.2951, 0.3573, 0.3985, 0.414, 0.38, 0.1728, 0.1728, 0.38, 0.414, 0.3984, 0.3573, 0.2951, 0.2657, 0.2586, 0.2586, 0.2657, 0.2951, 0.3573, 0.3984, 0.414, 0.38, 0.1728, 0.1728, 0.38, 0.414, 0.3984, 0.3573, 0.2951, 0.2657, 0.2586, 0.2586, 0.2657, 0.2951, 0.3573, 0.3984, 0.414, 0.38, 0.1728, 0.1728, 0.38, 0.414, 0.3984, 0.3573, 0.2951, 0.2657, 0.2586, 0.2586, 0.2657, 0.2951, 0.3573, 0.3984, 0.414, 0.38, 0.1728, 0.1728, 0.38, 0.414, 0.3984, 0.3573, 0.2951, 0.2657, 0.2586, 0.2586, 0.2657, 0.2951, 0.3573, 0.3984, 0.414, 0.38, 0.1728, 0.1728, 0.38, 0.414, 0.3985, 0.3573, 0.2951, 0.2657, 0.2586, 0.2586, 0.2657, 0.2951, 0.3573, 0.3984, 0.414, 0.38, 0.1728, 0.1728, 0.38, 0.414, 0.3984, 0.3573, 0.2951, 0.2657, 0.2586, 0.2586, 0.2657, 0.2951, 0.3573, 0.3984, 0.414, 0.38, 0.1728, 0.1728, 0.38, 0.414, 0.3984, 0.3573, 0.2951, 0.2657, 0.2586, 0.2586, 0.2657, 0.2951, 0.3573, 0.3984, 0.414, 0.38, 0.1728, 0.1728, 0.38, 0.414, 0.3984, 0.3573, 0.2951, 0.2657, 0.2586, 0.2586, 0.2657, 0.2951, 0.3573, 0.3984, 0.414, 0.38, 0.1728, 0.1728, 0.38, 0.414, 0.3984, 0.3573, 0.2951, 0.2657, 0.2586]): _vg.add([_i], _w, 'REPLACE')
_vg = ob_heart.vertex_groups.new(name='Bone.002')
for _i, _w in zip([1, 2, 3, 4, 5, 6, 7, 8, 9, 10, 11, 12, 13, 14, 17, 18, 19, 20, 21, 22, 23, 24, 25, 26, 27, 28, 29, 30, 33, 34, 35, 36, 37, 38, 39, 40, 41, 42, 43, 44, 45, 46, 49, 50, 51, 52, 53, 54, 55, 56, 57, 58, 59, 60, 61, 62, 65, 66, 67, 68, 69, 70, 71, 72, 73, 74, 75, 76, 77, 78, 81, 82, 83, 84, 85, 86, 87, 88, 89, 90, 91, 92, 93, 94, 97, 98, 99, 100, 101, 102, 103, 104, 105, 106, 107, 108, 109, 110, 113, 114, 115, 116, 117, 118, 119, 120, 121, 122, 123, 124, 125, 126, 129, 130, 131, 132, 133, 134, 135, 136, 137, 138, 139, 140, 141, 142, 145, 146, 147, 148, 149, 150, 151, 152, 153, 154, 155, 156, 157, 158, 161, 162, 163, 164, 165, 166, 167, 168, 169, 170, 171, 172, 173, 174, 175, 178, 179, 180, 181, 182, 183, 184, 185, 186, 187, 188, 189, 190, 191, 194, 195, 196, 197, 198, 199, 200, 201, 202, 203, 204, 205, 206, 207, 210, 211, 212, 213, 214, 215, 216, 217, 218, 219, 220, 221, 222, 223, 226, 227, 228, 229, 230, 231, 232, 233, 234, 235, 236, 237, 238, 239, 242, 243, 244, 245, 246, 247, 248, 249, 250, 251, 252, 253, 254, 255], [0.0005444, 0.006133, 0.01797, 0.04903, 0.08823, 0.2008, 0.6365, 0.6365, 0.2008, 0.08823, 0.04903, 0.01796, 0.006128, 0.0005398, 0.0005364, 0.006125, 0.01796, 0.04902, 0.08823, 0.2008, 0.6365, 0.6365, 0.2008, 0.08823, 0.04902, 0.01796, 0.006123, 0.0005344, 0.0005339, 0.006123, 0.01796, 0.04902, 0.08823, 0.2008, 0.6365, 0.6365, 0.2008, 0.08823, 0.04902, 0.01796, 0.006124, 0.0005347, 0.0005366, 0.006126, 0.01796, 0.04903, 0.08823, 0.2008, 0.6365, 0.6365, 0.2008, 0.08823, 0.04903, 0.01796, 0.006128, 0.0005394, 0.0005427, 0.006132, 0.01797, 0.04903, 0.08823, 0.2008, 0.6365, 0.6365, 0.2008, 0.08823, 0.04904, 0.01797, 0.006135, 0.0005463, 0.0005495, 0.006139, 0.01797, 0.04904, 0.08824, 0.2008, 0.6365, 0.6365, 0.2008, 0.08824, 0.04904, 0.01798, 0.006141, 0.0005521, 0.000554, 0.006143, 0.01798, 0.04904, 0.08824, 0.2008, 0.6365, 0.6365, 0.2008, 0.08824, 0.04904, 0.01798, 0.006144, 0.000555, 0.0005554, 0.006144, 0.01798, 0.04904, 0.08824, 0.2008, 0.6365, 0.6365, 0.2008, 0.08824, 0.04904, 0.01798, 0.006144, 0.0005552, 0.0005547, 0.006144, 0.01798, 0.04904, 0.08824, 0.2008, 0.6365, 0.6365, 0.2008, 0.08824, 0.04904, 0.01798, 0.006143, 0.0005546, 0.0005552, 0.006144, 0.01798, 0.04904, 0.08824, 0.2008, 0.6365, 0.6365, 0.2008, 0.08824, 0.04904, 0.01798, 0.006146, 0.0005567, 0.0005597, 0.006149, 0.01798, 0.04905, 0.08824, 0.2008, 0.6365, 0.9913, 0.6365, 0.2008, 0.08824, 0.04905, 0.01799, 0.006152, 0.0005633, 0.000567, 0.006156, 0.01799, 0.04905, 0.08824, 0.2008, 0.6365, 0.6365, 0.2008, 0.08824, 0.04906, 0.01799, 0.006159, 0.0005702, 0.0005725, 0.006162, 0.018, 0.04906, 0.08825, 0.2008, 0.6365, 0.6365, 0.2008, 0.08825, 0.04906, 0.018, 0.006163, 0.0005734, 0.0005728, 0.006162, 0.018, 0.04906, 0.08825, 0.2008, 0.6365, 0.6365, 0.2008, 0.08825, 0.04906, 0.01799, 0.00616, 0.0005705, 0.0005668, 0.006156, 0.01799, 0.04905, 0.08824, 0.2008, 0.6365, 0.6365, 0.2008, 0.08824, 0.04905, 0.01798, 0.006151, 0.0005619, 0.0005561, 0.006145, 0.01798, 0.04904, 0.08824, 0.2008, 0.6365, 0.6365, 0.2008, 0.08823, 0.04904, 0.01797, 0.006139, 0.0005501]): _vg.add([_i], _w, 'REPLACE')
_m = ob_heart.modifiers.new('Subsurf', 'SUBSURF')
_m.uv_smooth = 'PRESERVE_CORNERS'
_m.quality = 2
_m.levels = 0
_m.show_only_control_edges = False
_m = ob_heart.modifiers.new('Armature', 'ARMATURE')
_m.object = ob_armature
_m.use_bone_envelopes = True
_m = ob_heart.modifiers.new('Armature.001', 'ARMATURE')
_m.object = ob_armature
_m.use_bone_envelopes = True
ob_lamp_004.location = (0.468, 1.625, 2.158)
ob_lamp_004.rotation_euler = (0.6503, 0.05522, 1.866)
ob_lamp_004.lock_rotations_4d = False
ob_lamp_004.empty_display_type = 'ARROWS'
ob_lamp_004.color = (0.0, 0.0, 0.0, 0.0)
ob_lamp_004.hide_viewport = True
ob_lamp_004.lineart.crease_threshold = 0.0
ob_lamp_003.location = (2.025, -0.6074, 2.095)
ob_lamp_003.rotation_euler = (0.6503, 0.05522, 1.866)
ob_lamp_003.lock_rotations_4d = False
ob_lamp_003.empty_display_type = 'ARROWS'
ob_lamp_003.color = (0.0, 0.0, 0.0, 0.0)
ob_lamp_003.hide_viewport = True
ob_lamp_003.lineart.crease_threshold = 0.0
ob_lamp_002.location = (-0.7739, -1.384, 2.34)
ob_lamp_002.rotation_euler = (0.6503, 0.05522, 1.866)
ob_lamp_002.lock_rotations_4d = False
ob_lamp_002.empty_display_type = 'ARROWS'
ob_lamp_002.color = (0.0, 0.0, 0.0, 0.0)
ob_lamp_002.hide_viewport = True
ob_lamp_002.lineart.crease_threshold = 0.0
ob_lamp_001.location = (-1.539, 0.8324, 2.369)
ob_lamp_001.rotation_euler = (0.6503, 0.05522, 1.866)
ob_lamp_001.lock_rotations_4d = False
ob_lamp_001.empty_display_type = 'ARROWS'
ob_lamp_001.color = (0.0, 0.0, 0.0, 0.0)
ob_lamp_001.hide_viewport = True
ob_lamp_001.lineart.crease_threshold = 0.0
ob_pillars.location = (0.6, -0.6, 0.07289)
ob_pillars.scale = (0.1308, 0.1308, 0.1308)
ob_pillars.lineart.crease_threshold = 0.0
ob_floor.location = (0.0, 0.0, 0.0)
ob_floor.lineart.crease_threshold = 0.0
ob_tube.location = (0.0, 0.0, 0.03432)
ob_tube.scale = (0.8888, 0.8888, 0.1071)
ob_tube.lineart.crease_threshold = 0.0
ob_lamp.location = (0.2113, 0.04801, 0.4382)
ob_lamp.rotation_euler = (0.6503, 0.05522, 1.866)
ob_lamp.lock_rotations_4d = False
ob_lamp.empty_display_type = 'ARROWS'
ob_lamp.color = (0.0, 0.0, 0.0, 0.0)
ob_lamp.hide_viewport = True
ob_lamp.lineart.crease_threshold = 0.0
ob_camera.location = (2.624, -3.464, 2.647)
ob_camera.rotation_euler = (1.089, -1.005e-05, 0.658)
ob_camera.lock_rotations_4d = False
ob_camera.empty_display_type = 'ARROWS'
ob_camera.color = (0.0, 0.0, 0.0, 0.0)
ob_camera.hide_viewport = True
ob_camera.display_type = 'WIRE'
ob_camera.lineart.crease_threshold = 0.0

# ---- collection membership
col_collection_1.objects.link(ob_armature)
col_collection_1.objects.link(ob_heart)
col_collection_1.objects.link(ob_lamp_004)
col_collection_1.objects.link(ob_lamp_003)
col_collection_1.objects.link(ob_lamp_002)
col_collection_1.objects.link(ob_lamp_001)
col_collection_1.objects.link(ob_pillars)
col_collection_1.objects.link(ob_floor)
col_collection_1.objects.link(ob_tube)
col_collection_1.objects.link(ob_lamp)
col_collection_1.objects.link(ob_camera)

# ---- scene / render settings (as saved in the file)
scene.camera = ob_camera
scene.frame_start = 1; scene.frame_end = 250; scene.frame_set(0)
scene.render.engine = 'BLENDER_EEVEE_NEXT'
scene.render.image_settings.color_mode = 'RGB'
scene.render.image_settings.compression = 90
scene.render.resolution_percentage = 50
scene.render.dither_intensity = 0.0
scene.render.bake_margin = 2
scene.render.bake_bias = 0.0
scene.cycles.use_denoising = False
scene.cycles.samples = 10
scene.cycles.sampling_pattern = 'TABULATED_SOBOL'
scene.cycles.light_sampling_threshold = 0.0
scene.cycles.use_adaptive_sampling = False
scene.cycles.use_light_tree = False
scene.cycles.blur_glossy = 0.0
scene.cycles.volume_bounces = 1
scene.cycles.pixel_filter_type = 'GAUSSIAN'
scene.cycles.sample_clamp_indirect = 0.0
scene.view_settings.view_transform = 'Standard'
bpy.context.view_layer.update()
